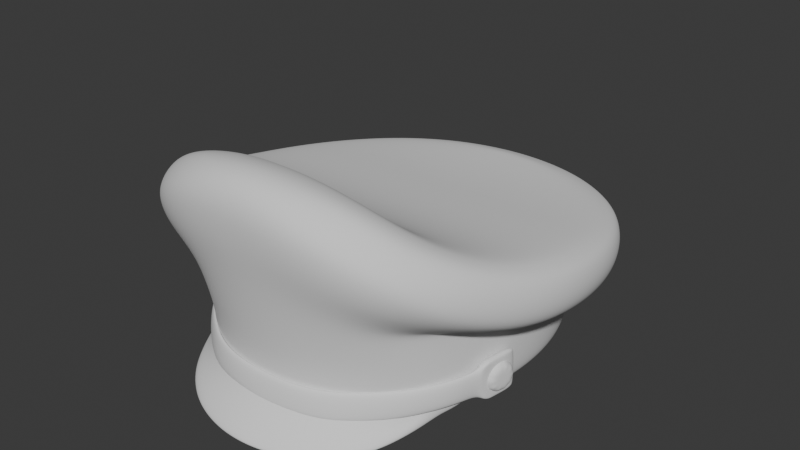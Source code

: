 # Source: Attire_Hat_PoliceCap_HIGHPOLY.blend  (saved by Blender 4.3.34; exported with 4.5.12 LTS)
import bpy
from mathutils import Matrix  # noqa: F401  (used for matrix-valued properties, if any)

bpy.ops.wm.read_factory_settings(use_empty=True)
scene = bpy.context.scene
scene.name = 'Scene'

# ---- world
world_world = bpy.data.worlds.new('World'); scene.world = world_world
world_world.use_nodes = True; world_world.node_tree.nodes.clear()
_N = world_world.node_tree.nodes; _L = world_world.node_tree.links
n0 = _N.new('ShaderNodeOutputWorld'); n0.name = 'World Output'; n0.location = (300, 300)
n1 = _N.new('ShaderNodeBackground'); n1.name = 'Background'; n1.location = (10, 300)
n1.inputs[0].default_value = (0.05088, 0.05088, 0.05088, 1.0)
_L.new(n1.outputs[0], n0.inputs[0])
n0.is_active_output = True
world_world.color = (0.05088, 0.05088, 0.05088)
world_world.use_sun_shadow = False
world_world.sun_shadow_jitter_overblur = 0.0

# ---- meshes
me_attire_hat_policecap_highpoly = bpy.data.meshes.new('Attire_Hat_PoliceCap_HIGHPOLY')
me_attire_hat_policecap_highpoly.from_pydata([(0.06328, -0.07235, 0.014), (0.08672, 6.028e-06, 0.014), (0.08532, -0.0199, 0.014), (0.08096, -0.03909, 0.014), (0.07549, -0.05684, 0.014), (0.04995, -0.08469, 0.014), (0.03443, -0.09349, 0.01419), (0.01755, -0.09876, 0.01456), (0.0, -0.1005, 0.01474), (0.06328, 0.07235, 0.014), (0.08529, 0.0199, 0.014), (0.08096, 0.03908, 0.014), (0.07366, 0.05684, 0.014), (0.04995, 0.08469, 0.014), (0.03443, 0.09349, 0.014), (0.01755, 0.09876, 0.014), (0.0, 0.1005, 0.014), (0.07708, -0.01868, 0.014), (0.0784, 0.0, 0.014), (0.07301, -0.03657, 0.014), (0.0663, -0.05291, 0.014), (0.05692, -0.06692, 0.014), (0.03111, -0.08583, 0.014), (0.04501, -0.07794, 0.014), (0.01589, -0.09058, 0.01412), (0.0, -0.09216, 0.0142), (0.07705, 0.01868, 0.014), (0.07301, 0.03657, 0.014), (0.0663, 0.05291, 0.014), (0.05692, 0.06692, 0.014), (0.04501, 0.07794, 0.014), (0.03111, 0.08583, 0.014), (0.01589, 0.09058, 0.014), (0.0, 0.09216, 0.014), (0.0, 1.49e-08, 0.07123), (0.06916, -0.07785, 0.007521), (0.0589, -0.09867, 0.002911), (0.03971, -0.1147, 0.0004877), (0.01837, -0.1226, -0.0001279), (0.0, -0.1248, -0.0001048), (0.06372, -0.07275, 0.02042), (0.07578, -0.05687, 0.02018), (0.03443, -0.09351, 0.02053), (0.04995, -0.0846, 0.0204), (0.01755, -0.09901, 0.02075), (0.0, -0.1005, 0.02111), (0.03971, -0.1175, 0.005045), (0.0589, -0.1015, 0.007468), (0.01837, -0.1255, 0.004429), (0.0, -0.1277, 0.004452), (0.06916, -0.08071, 0.01208), (0.0, -0.1144, 0.134), (0.0, -0.1161, 0.1032), (0.0, -0.1185, 0.1238), (0.0, 0.1283, 0.05281), (0.0, 0.1247, 0.04464), (0.0, 0.1155, 0.03899), (0.0, -0.08927, 0.1368), (0.0, -0.1084, 0.1384), (0.0, -0.1014, 0.1397), (0.0, 0.1287, 0.06061), (0.0, 0.1127, 0.07337), (0.0, 0.1263, 0.06762), (0.0, -0.09499, 0.1386), (0.0, 0.1202, 0.07081), (0.1082, 0.02636, 0.07034), (0.06339, -0.09793, 0.1207), (0.1027, -0.0477, 0.08512), (0.08032, 0.09292, 0.0629), (0.0437, 0.1197, 0.06109), (0.09349, 0.07324, 0.06482), (0.06339, 0.1086, 0.06168), (0.07978, -0.08798, 0.1094), (0.1028, 0.05037, 0.05966), (0.1, 0.04868, 0.05134), (0.09254, 0.04481, 0.04548), (0.1082, 0.02602, 0.06248), (0.09742, 0.02286, 0.04815), (0.1053, 0.02498, 0.05412), (0.1101, 0.0008695, 0.06533), (0.09904, 0.0001871, 0.05167), (0.1071, 0.00044, 0.05725), (0.07978, -0.09343, 0.1035), (0.07768, -0.09688, 0.09624), (0.07192, -0.0957, 0.08443), (0.06339, -0.1039, 0.115), (0.05728, -0.1068, 0.09363), (0.06175, -0.1078, 0.1077), (0.1083, -0.02418, 0.06907), (0.1054, -0.02426, 0.06082), (0.09746, -0.02269, 0.0556), (0.1027, -0.04972, 0.07632), (0.09255, -0.0487, 0.06312), (0.1, -0.05086, 0.06854), (0.02248, -0.1137, 0.1318), (0.02178, -0.1179, 0.122), (0.0205, -0.1156, 0.1027), (0.04405, -0.1102, 0.125), (0.04293, -0.1147, 0.1169), (0.0399, -0.113, 0.09935), (0.09341, -0.07536, 0.08943), (0.09088, -0.07777, 0.08201), (0.08412, -0.07552, 0.07346), (0.06339, 0.1082, 0.05388), (0.06175, 0.1051, 0.04568), (0.05727, 0.09724, 0.03997), (0.08032, 0.09258, 0.0551), (0.07249, 0.08301, 0.04105), (0.07822, 0.08982, 0.04686), (0.02228, 0.1261, 0.05293), (0.02015, 0.1135, 0.0391), (0.02171, 0.1225, 0.04475), (0.0437, 0.1194, 0.05329), (0.03952, 0.1074, 0.03943), (0.04258, 0.116, 0.0451), (0.09349, 0.0729, 0.05703), (0.08429, 0.06517, 0.04288), (0.09103, 0.07064, 0.04869), (0.1028, 0.0507, 0.06746), (0.08455, 0.04426, 0.08092), (0.1006, 0.04993, 0.07436), (0.08921, 0.02339, 0.08462), (0.1059, 0.0261, 0.07739), (0.09077, 0.002009, 0.08837), (0.1101, 0.001283, 0.0737), (0.1077, 0.001642, 0.08112), (0.06583, -0.06602, 0.1133), (0.07811, -0.08121, 0.114), (0.05289, -0.07406, 0.1217), (0.06209, -0.0906, 0.1247), (0.1083, -0.02361, 0.07738), (0.08925, -0.01882, 0.09281), (0.106, -0.02246, 0.08522), (0.08443, -0.03727, 0.09856), (0.1002, -0.04516, 0.09236), (0.02248, -0.1076, 0.1362), (0.01893, -0.08386, 0.1338), (0.02203, -0.1006, 0.1377), (0.04405, -0.104, 0.1302), (0.037, -0.07902, 0.1288), (0.04315, -0.09667, 0.1333), (0.09341, -0.07131, 0.0963), (0.0763, -0.05301, 0.1054), (0.09139, -0.06592, 0.1028), (0.05222, 0.09243, 0.07563), (0.06208, 0.1066, 0.06867), (0.06598, 0.07961, 0.07659), (0.07865, 0.09129, 0.06985), (0.01846, 0.1072, 0.07473), (0.02228, 0.1264, 0.06073), (0.02182, 0.1242, 0.06774), (0.03613, 0.1016, 0.07503), (0.04281, 0.1176, 0.06809), (0.0768, 0.0633, 0.07831), (0.09153, 0.072, 0.07172), (0.09532, 0.04751, 0.07741), (0.1004, 0.02491, 0.0806), (0.102, 0.001823, 0.08446), (0.07302, -0.07326, 0.1147), (0.05824, -0.08202, 0.1243), (0.1006, -0.02077, 0.08911), (0.09569, -0.04186, 0.09577), (0.02073, -0.09212, 0.1368), (0.04056, -0.0881, 0.1319), (0.08683, -0.06066, 0.1049), (0.05893, 0.1014, 0.07181), (0.07462, 0.0868, 0.07292), (0.02073, 0.1181, 0.07092), (0.04065, 0.1119, 0.07125), (0.08679, 0.06846, 0.07477), (0.0, -0.1117, 0.08512), (0.0, -0.1049, 0.05058), (0.0, 0.1005, 0.03511), (0.0, 0.1014, 0.03613), (0.01764, -0.1041, 0.05331), (0.01866, -0.1102, 0.08379), (0.05151, -0.09904, 0.07585), (0.04995, -0.09448, 0.06096), (0.0346, -0.1004, 0.05678), (0.0362, -0.1062, 0.08028), (0.07326, -0.06815, 0.06354), (0.07381, -0.06877, 0.06493), (0.06291, -0.08474, 0.06326), (0.06432, -0.0878, 0.07123), (0.0177, 0.0996, 0.03623), (0.01755, 0.09876, 0.0352), (0.03473, 0.0943, 0.03668), (0.03443, 0.09349, 0.03566), (0.04995, 0.08469, 0.03612), (0.05037, 0.08542, 0.03715), (0.07431, 0.05734, 0.03989), (0.07366, 0.05684, 0.03885), (0.08167, 0.03943, 0.04231), (0.08096, 0.03908, 0.04125), (0.08604, 0.02008, 0.04494), (0.08529, 0.0199, 0.04388), (0.06383, 0.07298, 0.03812), (0.06328, 0.07235, 0.03708), (0.08096, -0.04269, 0.05739), (0.08167, -0.04312, 0.05855), (0.08532, -0.01987, 0.05168), (0.08608, -0.02005, 0.05272), (0.0875, 9.612e-05, 0.04864), (0.08672, 8.792e-05, 0.04758), (0.06766, -0.01731, 0.07382), (0.06888, -6.485e-06, 0.07122), (0.06392, -0.03376, 0.07629), (0.05786, -0.04851, 0.07851), (0.04962, -0.06082, 0.08036), (0.02727, -0.07718, 0.08282), (0.03933, -0.07034, 0.08179), (0.01395, -0.08134, 0.08355), (0.0, -0.08273, 0.08383), (0.06763, 0.01731, 0.06862), (0.06392, 0.03376, 0.06614), (0.05786, 0.04851, 0.06393), (0.04962, 0.06082, 0.06208), (0.03933, 0.07034, 0.06065), (0.02728, 0.07718, 0.05962), (0.01396, 0.08133, 0.059), (0.0, 0.08273, 0.05879), (0.0, -0.07406, 0.1217), (0.0, 0.1072, 0.07473), (0.0, 0.1016, 0.07503), (0.0, 0.09243, 0.07563), (0.0, -0.06602, 0.1133), (0.0, -0.05301, 0.1054), (0.0, -0.03727, 0.09856), (0.0, -0.01882, 0.09281), (0.0, 0.07961, 0.07659), (0.0, 0.0633, 0.07831), (0.0, 0.04426, 0.08092), (0.0, 0.002009, 0.08837), (0.0, 0.02339, 0.08462), (0.0, -0.08386, 0.1338), (0.0, -0.07902, 0.1288), (0.05692, 0.06692, 0.06116), (0.04501, 0.07794, 0.05951), (0.01589, 0.09058, 0.05761), (0.0, 0.09216, 0.05737), (0.03111, 0.08583, 0.05832), (0.0663, 0.05291, 0.06327), (0.07301, 0.03657, 0.06572), (0.07705, 0.01868, 0.06841), (0.0784, 0.0, 0.07122), (0.04501, -0.07794, 0.08293), (0.05692, -0.06692, 0.08127), (0.0, -0.09216, 0.08526), (0.01589, -0.09058, 0.08494), (0.03111, -0.08583, 0.08412), (0.0663, -0.05291, 0.07917), (0.07301, -0.03657, 0.07671), (0.07708, -0.01868, 0.07402), (-0.06328, -0.07235, 0.014), (-0.08672, 6.028e-06, 0.014), (-0.08532, -0.0199, 0.014), (-0.08096, -0.03909, 0.014), (-0.07549, -0.05684, 0.014), (-0.04995, -0.08469, 0.014), (-0.03443, -0.09349, 0.01419), (-0.01755, -0.09876, 0.01456), (-0.06328, 0.07235, 0.014), (-0.08529, 0.0199, 0.014), (-0.08096, 0.03908, 0.014), (-0.07366, 0.05684, 0.014), (-0.04995, 0.08469, 0.014), (-0.03443, 0.09349, 0.014), (-0.01755, 0.09876, 0.014), (-0.07708, -0.01868, 0.014), (-0.0784, 0.0, 0.014), (-0.07301, -0.03657, 0.014), (-0.0663, -0.05291, 0.014), (-0.05692, -0.06692, 0.014), (-0.03111, -0.08583, 0.014), (-0.04501, -0.07794, 0.014), (-0.01589, -0.09058, 0.01412), (-0.07705, 0.01868, 0.014), (-0.07301, 0.03657, 0.014), (-0.0663, 0.05291, 0.014), (-0.05692, 0.06692, 0.014), (-0.04501, 0.07794, 0.014), (-0.03111, 0.08583, 0.014), (-0.01589, 0.09058, 0.014), (-0.06916, -0.07785, 0.007521), (-0.0589, -0.09867, 0.002911), (-0.03971, -0.1147, 0.0004877), (-0.01837, -0.1226, -0.0001279), (-0.06372, -0.07275, 0.02042), (-0.07578, -0.05687, 0.02018), (-0.03443, -0.09351, 0.02053), (-0.04995, -0.0846, 0.0204), (-0.01755, -0.09901, 0.02075), (-0.03971, -0.1175, 0.005045), (-0.0589, -0.1015, 0.007468), (-0.01837, -0.1255, 0.004429), (-0.06916, -0.08071, 0.01208), (-0.1082, 0.02636, 0.07034), (-0.06339, -0.09793, 0.1207), (-0.1027, -0.0477, 0.08512), (-0.08032, 0.09292, 0.0629), (-0.0437, 0.1197, 0.06109), (-0.09349, 0.07324, 0.06482), (-0.06339, 0.1086, 0.06168), (-0.07978, -0.08798, 0.1094), (-0.1028, 0.05037, 0.05966), (-0.1, 0.04868, 0.05134), (-0.09254, 0.04481, 0.04548), (-0.1082, 0.02602, 0.06248), (-0.09742, 0.02286, 0.04815), (-0.1053, 0.02498, 0.05412), (-0.1101, 0.0008695, 0.06533), (-0.09904, 0.0001871, 0.05167), (-0.1071, 0.00044, 0.05725), (-0.07978, -0.09343, 0.1035), (-0.07768, -0.09688, 0.09624), (-0.07192, -0.0957, 0.08443), (-0.06339, -0.1039, 0.115), (-0.05728, -0.1068, 0.09363), (-0.06175, -0.1078, 0.1077), (-0.1083, -0.02418, 0.06907), (-0.1054, -0.02426, 0.06082), (-0.09746, -0.02269, 0.0556), (-0.1027, -0.04972, 0.07632), (-0.09255, -0.0487, 0.06312), (-0.1, -0.05086, 0.06854), (-0.02248, -0.1137, 0.1318), (-0.02178, -0.1179, 0.122), (-0.0205, -0.1156, 0.1027), (-0.04405, -0.1102, 0.125), (-0.04293, -0.1147, 0.1169), (-0.0399, -0.113, 0.09935), (-0.09341, -0.07536, 0.08943), (-0.09088, -0.07777, 0.08201), (-0.08412, -0.07552, 0.07346), (-0.06339, 0.1082, 0.05388), (-0.06175, 0.1051, 0.04568), (-0.05727, 0.09724, 0.03997), (-0.08032, 0.09258, 0.0551), (-0.07249, 0.08301, 0.04105), (-0.07822, 0.08982, 0.04686), (-0.02228, 0.1261, 0.05293), (-0.02015, 0.1135, 0.0391), (-0.02171, 0.1225, 0.04475), (-0.0437, 0.1194, 0.05329), (-0.03952, 0.1074, 0.03943), (-0.04258, 0.116, 0.0451), (-0.09349, 0.0729, 0.05703), (-0.08429, 0.06517, 0.04288), (-0.09103, 0.07064, 0.04869), (-0.1028, 0.0507, 0.06746), (-0.08455, 0.04426, 0.08092), (-0.1006, 0.04993, 0.07436), (-0.08921, 0.02339, 0.08462), (-0.1059, 0.0261, 0.07739), (-0.09077, 0.002009, 0.08837), (-0.1101, 0.001283, 0.0737), (-0.1077, 0.001642, 0.08112), (-0.06583, -0.06602, 0.1133), (-0.07811, -0.08121, 0.114), (-0.05289, -0.07406, 0.1217), (-0.06209, -0.0906, 0.1247), (-0.1083, -0.02361, 0.07738), (-0.08925, -0.01882, 0.09281), (-0.106, -0.02246, 0.08522), (-0.08443, -0.03727, 0.09856), (-0.1002, -0.04516, 0.09236), (-0.02248, -0.1076, 0.1362), (-0.01893, -0.08386, 0.1338), (-0.02203, -0.1006, 0.1377), (-0.04405, -0.104, 0.1302), (-0.037, -0.07902, 0.1288), (-0.04315, -0.09667, 0.1333), (-0.09341, -0.07131, 0.0963), (-0.0763, -0.05301, 0.1054), (-0.09139, -0.06592, 0.1028), (-0.05222, 0.09243, 0.07563), (-0.06208, 0.1066, 0.06867), (-0.06598, 0.07961, 0.07659), (-0.07865, 0.09129, 0.06985), (-0.01846, 0.1072, 0.07473), (-0.02228, 0.1264, 0.06073), (-0.02182, 0.1242, 0.06774), (-0.03613, 0.1016, 0.07503), (-0.04281, 0.1176, 0.06809), (-0.0768, 0.0633, 0.07831), (-0.09153, 0.072, 0.07172), (-0.09532, 0.04751, 0.07741), (-0.1004, 0.02491, 0.0806), (-0.102, 0.001823, 0.08446), (-0.07302, -0.07326, 0.1147), (-0.05824, -0.08202, 0.1243), (-0.1006, -0.02077, 0.08911), (-0.09569, -0.04186, 0.09577), (-0.02073, -0.09212, 0.1368), (-0.04056, -0.0881, 0.1319), (-0.08683, -0.06066, 0.1049), (-0.05893, 0.1014, 0.07181), (-0.07462, 0.0868, 0.07292), (-0.02073, 0.1181, 0.07092), (-0.04065, 0.1119, 0.07125), (-0.08679, 0.06846, 0.07477), (-0.01764, -0.1041, 0.05331), (-0.01866, -0.1102, 0.08379), (-0.05151, -0.09904, 0.07585), (-0.04995, -0.09448, 0.06096), (-0.0346, -0.1004, 0.05678), (-0.0362, -0.1062, 0.08028), (-0.07326, -0.06815, 0.06354), (-0.07381, -0.06877, 0.06493), (-0.06291, -0.08474, 0.06326), (-0.06432, -0.0878, 0.07123), (-0.0177, 0.0996, 0.03623), (-0.01755, 0.09876, 0.0352), (-0.03473, 0.0943, 0.03668), (-0.03443, 0.09349, 0.03566), (-0.04995, 0.08469, 0.03612), (-0.05037, 0.08542, 0.03715), (-0.07431, 0.05734, 0.03989), (-0.07366, 0.05684, 0.03885), (-0.08167, 0.03943, 0.04231), (-0.08096, 0.03908, 0.04125), (-0.08604, 0.02008, 0.04494), (-0.08529, 0.0199, 0.04388), (-0.06383, 0.07298, 0.03812), (-0.06328, 0.07235, 0.03708), (-0.08096, -0.04269, 0.05739), (-0.08167, -0.04312, 0.05855), (-0.08532, -0.01987, 0.05168), (-0.08608, -0.02005, 0.05272), (-0.0875, 9.612e-05, 0.04864), (-0.08672, 8.792e-05, 0.04758), (-0.06766, -0.01731, 0.07382), (-0.06888, -6.485e-06, 0.07122), (-0.06392, -0.03376, 0.07629), (-0.05786, -0.04851, 0.07851), (-0.04962, -0.06082, 0.08036), (-0.02727, -0.07718, 0.08282), (-0.03933, -0.07034, 0.08179), (-0.01395, -0.08134, 0.08355), (-0.06763, 0.01731, 0.06862), (-0.06392, 0.03376, 0.06614), (-0.05786, 0.04851, 0.06393), (-0.04962, 0.06082, 0.06208), (-0.03933, 0.07034, 0.06065), (-0.02728, 0.07718, 0.05962), (-0.01396, 0.08133, 0.059), (-0.05692, 0.06692, 0.06116), (-0.04501, 0.07794, 0.05951), (-0.01589, 0.09058, 0.05761), (-0.03111, 0.08583, 0.05832), (-0.0663, 0.05291, 0.06327), (-0.07301, 0.03657, 0.06572), (-0.07705, 0.01868, 0.06841), (-0.0784, 0.0, 0.07122), (-0.04501, -0.07794, 0.08293), (-0.05692, -0.06692, 0.08127), (-0.01589, -0.09058, 0.08494), (-0.03111, -0.08583, 0.08412), (-0.0663, -0.05291, 0.07917), (-0.07301, -0.03657, 0.07671), (-0.07708, -0.01868, 0.07402), (0.08032, -0.01803, 0.03076), (0.07957, -0.02136, 0.03567), (0.09335, -0.02121, 0.03059), (0.09261, -0.02454, 0.0355), (0.08022, -0.01813, 0.02477), (0.09325, -0.02131, 0.0246), (0.0793, -0.02164, 0.02001), (0.09234, -0.02482, 0.01984), (0.07792, -0.0272, 0.01828), (0.09096, -0.03038, 0.01811), (0.07661, -0.0327, 0.02025), (0.08964, -0.03588, 0.02008), (0.07586, -0.03603, 0.02517), (0.08889, -0.03921, 0.025), (0.07596, -0.03592, 0.03115), (0.089, -0.0391, 0.03098), (0.07688, -0.03242, 0.03591), (0.08991, -0.0356, 0.03575), (0.07826, -0.02686, 0.03764), (0.09129, -0.03003, 0.03747), (0.09112, -0.03021, 0.02779), (0.07625, -0.05641, 0.03506), (0.07648, -0.05692, 0.01961), (0.06475, -0.07393, 0.03397), (0.06562, -0.07553, 0.01847), (0.05001, -0.08684, 0.03329), (0.05121, -0.08865, 0.01733), (0.03535, -0.09641, 0.03254), (0.03635, -0.09934, 0.0168), (0.01794, -0.1017, 0.03229), (0.01812, -0.1043, 0.01671), (0.0, -0.1026, 0.03215), (0.0, -0.1061, 0.01622), (0.0829, -0.03783, 0.03886), (0.08293, -0.03593, 0.01682), (0.08285, -0.03779, 0.03574), (0.08276, -0.03693, 0.01987), (0.07981, -0.04495, 0.0197), (0.08005, -0.04531, 0.0354), (0.08156, -0.04015, 0.01904), (0.0818, -0.04084, 0.03646), (0.08375, -0.03366, 0.03994), (0.08364, -0.0324, 0.016), (0.08608, -0.02231, 0.04055), (0.08691, -0.01796, 0.03685), (0.08667, -0.01935, 0.03955), (0.08683, -0.0171, 0.02087), (0.08597, -0.02105, 0.0166), (0.08657, -0.01823, 0.01794), (0.08763, -0.03445, 0.03988), (0.08675, -0.03878, 0.03878), (0.08657, -0.03802, 0.01975), (0.08678, -0.03687, 0.01673), (0.07986, -0.05804, 0.03518), (0.08007, -0.05858, 0.01975), (0.06778, -0.07645, 0.03434), (0.06861, -0.07811, 0.01886), (0.05242, -0.08993, 0.03385), (0.0536, -0.09175, 0.01789), (0.03702, -0.09994, 0.03321), (0.03799, -0.1029, 0.01747), (0.01872, -0.1055, 0.03312), (0.01889, -0.1081, 0.01755), (0.0, -0.1064, 0.03311), (0.0, -0.1099, 0.01719), (0.08666, -0.03885, 0.03566), (0.0838, -0.0466, 0.03535), (0.08356, -0.04624, 0.01965), (0.08552, -0.04219, 0.03637), (0.08528, -0.0415, 0.01892), (0.08752, -0.03319, 0.01595), (0.09079, -0.01875, 0.03678), (0.08996, -0.02311, 0.04049), (0.09056, -0.02014, 0.03949), (0.08985, -0.02184, 0.01656), (0.09045, -0.01903, 0.0179), (0.09071, -0.0179, 0.02081), (-0.08032, -0.01803, 0.03076), (-0.07957, -0.02136, 0.03567), (-0.09335, -0.02121, 0.03059), (-0.09261, -0.02454, 0.0355), (-0.08022, -0.01813, 0.02477), (-0.09325, -0.02131, 0.0246), (-0.0793, -0.02164, 0.02001), (-0.09234, -0.02482, 0.01984), (-0.07792, -0.0272, 0.01828), (-0.09096, -0.03038, 0.01811), (-0.07661, -0.0327, 0.02025), (-0.08964, -0.03588, 0.02008), (-0.07586, -0.03603, 0.02517), (-0.08889, -0.03921, 0.025), (-0.07596, -0.03592, 0.03115), (-0.089, -0.0391, 0.03098), (-0.07688, -0.03242, 0.03591), (-0.08991, -0.0356, 0.03575), (-0.07826, -0.02686, 0.03764), (-0.09129, -0.03003, 0.03747), (-0.09112, -0.03021, 0.02779), (-0.07625, -0.05641, 0.03506), (-0.07648, -0.05692, 0.01961), (-0.06475, -0.07393, 0.03397), (-0.06562, -0.07553, 0.01847), (-0.05001, -0.08684, 0.03329), (-0.05121, -0.08865, 0.01733), (-0.03535, -0.09641, 0.03254), (-0.03635, -0.09934, 0.0168), (-0.01794, -0.1017, 0.03229), (-0.01812, -0.1043, 0.01671), (-0.0829, -0.03783, 0.03886), (-0.08293, -0.03593, 0.01682), (-0.08285, -0.03779, 0.03574), (-0.08276, -0.03693, 0.01987), (-0.07981, -0.04495, 0.0197), (-0.08005, -0.04531, 0.0354), (-0.08156, -0.04015, 0.01904), (-0.0818, -0.04084, 0.03646), (-0.08375, -0.03366, 0.03994), (-0.08364, -0.0324, 0.016), (-0.08608, -0.02231, 0.04055), (-0.08691, -0.01796, 0.03685), (-0.08667, -0.01935, 0.03955), (-0.08683, -0.0171, 0.02087), (-0.08597, -0.02105, 0.0166), (-0.08657, -0.01823, 0.01794), (-0.08763, -0.03445, 0.03988), (-0.08675, -0.03878, 0.03878), (-0.08657, -0.03802, 0.01975), (-0.08678, -0.03687, 0.01673), (-0.07986, -0.05804, 0.03518), (-0.08007, -0.05858, 0.01975), (-0.06778, -0.07645, 0.03434), (-0.06861, -0.07811, 0.01886), (-0.05242, -0.08993, 0.03385), (-0.0536, -0.09175, 0.01789), (-0.03702, -0.09994, 0.03321), (-0.03799, -0.1029, 0.01747), (-0.01872, -0.1055, 0.03312), (-0.01889, -0.1081, 0.01755), (-0.08666, -0.03885, 0.03566), (-0.0838, -0.0466, 0.03535), (-0.08356, -0.04624, 0.01965), (-0.08552, -0.04219, 0.03637), (-0.08528, -0.0415, 0.01892), (-0.08752, -0.03319, 0.01595), (-0.09079, -0.01875, 0.03678), (-0.08996, -0.02311, 0.04049), (-0.09056, -0.02014, 0.03949), (-0.08985, -0.02184, 0.01656), (-0.09045, -0.01903, 0.0179), (-0.09071, -0.0179, 0.02081)], [], [(2, 17, 18, 1), (3, 19, 17, 2), (4, 20, 19, 3), (0, 21, 20, 4), (6, 22, 23, 5), (7, 24, 22, 6), (8, 25, 24, 7), (5, 23, 21, 0), (1, 18, 26, 10), (10, 26, 27, 11), (11, 27, 28, 12), (12, 28, 29, 9), (13, 30, 31, 14), (14, 31, 32, 15), (15, 32, 33, 16), (9, 29, 30, 13), (4, 3, 41), (215, 214, 34), (206, 207, 34), (216, 215, 34), (33, 32, 238, 239), (218, 217, 34), (18, 17, 252, 244), (207, 208, 34), (32, 31, 240, 238), (31, 30, 237, 240), (37, 36, 47, 46), (36, 35, 50, 47), (44, 45, 49, 48), (43, 42, 46, 47), (40, 43, 47, 50), (42, 44, 48, 46), (40, 50, 41), (38, 37, 46, 48), (39, 38, 48, 49), (35, 4, 41, 50), (7, 38, 39, 8), (6, 37, 38, 7), (5, 36, 37, 6), (0, 35, 36, 5), (4, 35, 0), (29, 28, 241, 236), (112, 69, 71, 103), (115, 70, 118, 73), (97, 138, 135, 94), (100, 141, 72, 82), (91, 67, 141, 100), (88, 130, 67, 91), (79, 124, 130, 88), (76, 65, 124, 79), (73, 118, 65, 76), (106, 68, 70, 115), (103, 71, 68, 106), (109, 149, 69, 112), (54, 60, 149, 109), (94, 135, 58, 51), (85, 66, 138, 97), (82, 72, 66, 85), (115, 73, 74, 117), (117, 74, 75, 116), (106, 115, 117, 108), (108, 117, 116, 107), (112, 103, 104, 114), (114, 104, 105, 113), (109, 112, 114, 111), (111, 114, 113, 110), (54, 109, 111, 55), (55, 111, 110, 56), (103, 106, 108, 104), (104, 108, 107, 105), (91, 100, 101, 93), (93, 101, 102, 92), (100, 82, 83, 101), (101, 83, 84, 102), (85, 97, 98, 87), (87, 98, 99, 86), (97, 94, 95, 98), (98, 95, 96, 99), (79, 88, 89, 81), (81, 89, 90, 80), (94, 51, 53, 95), (95, 53, 52, 96), (88, 91, 93, 89), (89, 93, 92, 90), (82, 85, 87, 83), (83, 87, 86, 84), (76, 79, 81, 78), (78, 81, 80, 77), (73, 76, 78, 74), (74, 78, 77, 75), (2, 200, 198, 3), (10, 195, 203, 1), (11, 193, 195, 10), (12, 191, 193, 11), (9, 197, 191, 12), (13, 188, 197, 9), (14, 187, 188, 13), (16, 172, 185, 15), (44, 174, 171, 45), (40, 182, 177, 43), (15, 185, 187, 14), (181, 102, 84, 183), (43, 177, 178, 42), (1, 203, 200, 2), (155, 156, 122, 120), (120, 122, 65, 118), (156, 157, 125, 122), (122, 125, 124, 65), (158, 159, 129, 127), (127, 129, 66, 72), (160, 161, 134, 132), (132, 134, 67, 130), (162, 63, 59, 137), (137, 59, 58, 135), (157, 160, 132, 125), (125, 132, 130, 124), (163, 162, 137, 140), (140, 137, 135, 138), (159, 163, 140, 129), (129, 140, 138, 66), (164, 158, 127, 143), (143, 127, 72, 141), (161, 164, 143, 134), (134, 143, 141, 67), (165, 166, 147, 145), (145, 147, 68, 71), (64, 167, 150, 62), (62, 150, 149, 60), (167, 168, 152, 150), (150, 152, 69, 149), (168, 165, 145, 152), (152, 145, 71, 69), (166, 169, 154, 147), (147, 154, 70, 68), (169, 155, 120, 154), (154, 120, 118, 70), (119, 121, 156, 155), (121, 123, 157, 156), (126, 128, 159, 158), (131, 133, 161, 160), (136, 57, 63, 162), (123, 131, 160, 157), (139, 136, 162, 163), (128, 139, 163, 159), (142, 126, 158, 164), (133, 142, 164, 161), (144, 146, 166, 165), (61, 148, 167, 64), (148, 151, 168, 167), (151, 144, 165, 168), (146, 153, 169, 166), (153, 119, 155, 169), (184, 110, 113, 186), (186, 113, 105, 189), (189, 105, 107, 196), (196, 107, 116, 190), (190, 116, 75, 192), (192, 75, 77, 194), (194, 77, 80, 202), (202, 80, 90, 201), (201, 90, 92, 199), (41, 180, 182, 40), (199, 92, 102, 181), (183, 84, 86, 176), (176, 86, 99, 179), (179, 99, 96, 175), (221, 128, 126, 225), (223, 151, 148, 222), (224, 144, 151, 223), (229, 146, 144, 224), (225, 126, 142, 226), (226, 142, 133, 227), (227, 133, 131, 228), (228, 131, 123, 232), (230, 153, 146, 229), (231, 119, 153, 230), (233, 121, 119, 231), (232, 123, 121, 233), (57, 136, 234), (222, 148, 61), (28, 27, 242, 241), (27, 26, 243, 242), (26, 18, 244, 243), (21, 23, 245, 246), (24, 25, 247, 248), (22, 24, 248, 249), (23, 22, 249, 245), (219, 218, 34), (210, 209, 34), (220, 219, 34), (20, 21, 246, 250), (217, 216, 34), (209, 211, 34), (19, 20, 250, 251), (30, 29, 236, 237), (17, 19, 251, 252), (173, 56, 110, 184), (175, 96, 52, 170), (42, 178, 174, 44), (41, 3, 198, 180), (177, 182, 183, 176), (171, 174, 175, 170), (174, 178, 179, 175), (178, 177, 176, 179), (182, 180, 181, 183), (199, 181, 180, 198), (197, 188, 189, 196), (185, 172, 173, 184), (187, 185, 184, 186), (188, 187, 186, 189), (191, 197, 196, 190), (193, 191, 190, 192), (195, 193, 192, 194), (203, 195, 194, 202), (198, 200, 201, 199), (200, 203, 202, 201), (128, 221, 235, 139), (214, 213, 34), (204, 206, 34), (213, 205, 34), (205, 204, 34), (208, 210, 34), (211, 212, 34), (139, 235, 234, 136), (216, 217, 237, 236), (219, 220, 239, 238), (218, 219, 238, 240), (217, 218, 240, 237), (215, 216, 236, 241), (214, 215, 241, 242), (213, 214, 242, 243), (205, 213, 243, 244), (210, 208, 246, 245), (212, 211, 248, 247), (211, 209, 249, 248), (209, 210, 245, 249), (208, 207, 250, 246), (207, 206, 251, 250), (206, 204, 252, 251), (204, 205, 244, 252), (255, 254, 269, 268), (256, 255, 268, 270), (257, 256, 270, 271), (253, 257, 271, 272), (259, 258, 274, 273), (260, 259, 273, 275), (8, 260, 275, 25), (258, 253, 272, 274), (254, 262, 276, 269), (262, 263, 277, 276), (263, 264, 278, 277), (264, 261, 279, 278), (265, 266, 281, 280), (266, 267, 282, 281), (267, 16, 33, 282), (261, 265, 280, 279), (257, 288, 256), (441, 34, 440), (433, 34, 434), (442, 34, 441), (33, 239, 448, 282), (444, 34, 443), (269, 453, 460, 268), (434, 34, 435), (282, 448, 449, 281), (281, 449, 447, 280), (285, 292, 293, 284), (284, 293, 295, 283), (291, 294, 49, 45), (290, 293, 292, 289), (287, 295, 293, 290), (289, 292, 294, 291), (287, 288, 295), (286, 294, 292, 285), (39, 49, 294, 286), (283, 295, 288, 257), (260, 8, 39, 286), (259, 260, 286, 285), (258, 259, 285, 284), (253, 258, 284, 283), (257, 253, 283), (279, 446, 450, 278), (343, 334, 302, 300), (346, 304, 349, 301), (328, 325, 366, 369), (331, 313, 303, 372), (322, 331, 372, 298), (319, 322, 298, 361), (310, 319, 361, 355), (307, 310, 355, 296), (304, 307, 296, 349), (337, 346, 301, 299), (334, 337, 299, 302), (340, 343, 300, 380), (54, 340, 380, 60), (325, 51, 58, 366), (316, 328, 369, 297), (313, 316, 297, 303), (346, 348, 305, 304), (348, 347, 306, 305), (337, 339, 348, 346), (339, 338, 347, 348), (343, 345, 335, 334), (345, 344, 336, 335), (340, 342, 345, 343), (342, 341, 344, 345), (54, 55, 342, 340), (55, 56, 341, 342), (334, 335, 339, 337), (335, 336, 338, 339), (322, 324, 332, 331), (324, 323, 333, 332), (331, 332, 314, 313), (332, 333, 315, 314), (316, 318, 329, 328), (318, 317, 330, 329), (328, 329, 326, 325), (329, 330, 327, 326), (310, 312, 320, 319), (312, 311, 321, 320), (325, 326, 53, 51), (326, 327, 52, 53), (319, 320, 324, 322), (320, 321, 323, 324), (313, 314, 318, 316), (314, 315, 317, 318), (307, 309, 312, 310), (309, 308, 311, 312), (304, 305, 309, 307), (305, 306, 308, 309), (255, 256, 425, 427), (262, 254, 430, 422), (263, 262, 422, 420), (264, 263, 420, 418), (261, 264, 418, 424), (265, 261, 424, 415), (266, 265, 415, 414), (16, 267, 412, 172), (291, 45, 171, 401), (287, 290, 404, 409), (267, 266, 414, 412), (408, 410, 315, 333), (290, 289, 405, 404), (254, 255, 427, 430), (386, 351, 353, 387), (351, 349, 296, 353), (387, 353, 356, 388), (353, 296, 355, 356), (389, 358, 360, 390), (358, 303, 297, 360), (391, 363, 365, 392), (363, 361, 298, 365), (393, 368, 59, 63), (368, 366, 58, 59), (388, 356, 363, 391), (356, 355, 361, 363), (394, 371, 368, 393), (371, 369, 366, 368), (390, 360, 371, 394), (360, 297, 369, 371), (395, 374, 358, 389), (374, 372, 303, 358), (392, 365, 374, 395), (365, 298, 372, 374), (396, 376, 378, 397), (376, 302, 299, 378), (64, 62, 381, 398), (62, 60, 380, 381), (398, 381, 383, 399), (381, 380, 300, 383), (399, 383, 376, 396), (383, 300, 302, 376), (397, 378, 385, 400), (378, 299, 301, 385), (400, 385, 351, 386), (385, 301, 349, 351), (350, 386, 387, 352), (352, 387, 388, 354), (357, 389, 390, 359), (362, 391, 392, 364), (367, 393, 63, 57), (354, 388, 391, 362), (370, 394, 393, 367), (359, 390, 394, 370), (373, 395, 389, 357), (364, 392, 395, 373), (375, 396, 397, 377), (61, 64, 398, 379), (379, 398, 399, 382), (382, 399, 396, 375), (377, 397, 400, 384), (384, 400, 386, 350), (411, 413, 344, 341), (413, 416, 336, 344), (416, 423, 338, 336), (423, 417, 347, 338), (417, 419, 306, 347), (419, 421, 308, 306), (421, 429, 311, 308), (429, 428, 321, 311), (428, 426, 323, 321), (288, 287, 409, 407), (426, 408, 333, 323), (410, 403, 317, 315), (403, 406, 330, 317), (406, 402, 327, 330), (221, 225, 357, 359), (223, 222, 379, 382), (224, 223, 382, 375), (229, 224, 375, 377), (225, 226, 373, 357), (226, 227, 364, 373), (227, 228, 362, 364), (228, 232, 354, 362), (230, 229, 377, 384), (231, 230, 384, 350), (233, 231, 350, 352), (232, 233, 352, 354), (57, 234, 367), (222, 61, 379), (278, 450, 451, 277), (277, 451, 452, 276), (276, 452, 453, 269), (272, 455, 454, 274), (275, 456, 247, 25), (273, 457, 456, 275), (274, 454, 457, 273), (445, 34, 444), (437, 34, 436), (220, 34, 445), (271, 458, 455, 272), (443, 34, 442), (436, 34, 438), (270, 459, 458, 271), (280, 447, 446, 279), (268, 460, 459, 270), (173, 411, 341, 56), (402, 170, 52, 327), (289, 291, 401, 405), (288, 407, 425, 256), (404, 403, 410, 409), (171, 170, 402, 401), (401, 402, 406, 405), (405, 406, 403, 404), (409, 410, 408, 407), (426, 425, 407, 408), (424, 423, 416, 415), (412, 411, 173, 172), (414, 413, 411, 412), (415, 416, 413, 414), (418, 417, 423, 424), (420, 419, 417, 418), (422, 421, 419, 420), (430, 429, 421, 422), (425, 426, 428, 427), (427, 428, 429, 430), (359, 370, 235, 221), (440, 34, 439), (431, 34, 433), (439, 34, 432), (432, 34, 431), (435, 34, 437), (438, 34, 212), (370, 367, 234, 235), (442, 446, 447, 443), (445, 448, 239, 220), (444, 449, 448, 445), (443, 447, 449, 444), (441, 450, 446, 442), (440, 451, 450, 441), (439, 452, 451, 440), (432, 453, 452, 439), (437, 454, 455, 435), (212, 247, 456, 438), (438, 456, 457, 436), (436, 457, 454, 437), (435, 455, 458, 434), (434, 458, 459, 433), (433, 459, 460, 431), (431, 460, 453, 432), (475, 476, 478, 477), (473, 474, 476, 475), (471, 472, 474, 473), (469, 470, 472, 471), (467, 468, 470, 469), (465, 466, 468, 467), (479, 480, 464, 462), (461, 463, 466, 465), (462, 464, 463, 461), (477, 478, 480, 479), (463, 464, 481), (464, 480, 481), (480, 478, 481), (478, 476, 481), (476, 474, 481), (474, 472, 481), (472, 470, 481), (470, 468, 481), (468, 466, 481), (466, 463, 481), (498, 483, 482, 499), (483, 485, 484, 482), (485, 487, 486, 484), (487, 489, 488, 486), (489, 491, 490, 488), (491, 493, 492, 490), (502, 504, 506, 505, 496), (496, 505, 507, 497), (496, 501, 494), (494, 502, 496), (497, 503, 495), (495, 500, 497), (500, 498, 499, 501), (497, 500, 501, 496), (528, 527, 514, 515), (515, 514, 516, 517), (517, 516, 518, 519), (519, 518, 520, 521), (521, 520, 522, 523), (523, 522, 524, 525), (510, 526, 532, 534, 533), (526, 512, 537, 532), (526, 511, 529), (511, 526, 510), (512, 513, 531), (513, 512, 530), (530, 529, 527, 528), (512, 526, 529, 530), (505, 506, 534, 532), (484, 486, 518, 516), (501, 499, 527, 529), (493, 491, 523, 525), (506, 504, 533, 534), (498, 500, 530, 528), (490, 492, 524, 522), (503, 508, 535, 531), (489, 487, 519, 521), (500, 495, 513, 530), (508, 509, 536, 535), (486, 488, 520, 518), (494, 501, 529, 511), (485, 483, 515, 517), (509, 507, 537, 536), (495, 503, 531, 513), (482, 484, 516, 514), (499, 482, 514, 527), (491, 489, 521, 523), (483, 498, 528, 515), (488, 490, 522, 520), (504, 502, 510, 533), (487, 485, 517, 519), (507, 505, 532, 537), (502, 494, 511, 510), (512, 531, 535, 536, 537), (497, 507, 509, 508, 503), (552, 554, 555, 553), (550, 552, 553, 551), (548, 550, 551, 549), (546, 548, 549, 547), (544, 546, 547, 545), (542, 544, 545, 543), (556, 539, 541, 557), (538, 542, 543, 540), (539, 538, 540, 541), (554, 556, 557, 555), (540, 558, 541), (541, 558, 557), (557, 558, 555), (555, 558, 553), (553, 558, 551), (551, 558, 549), (549, 558, 547), (547, 558, 545), (545, 558, 543), (543, 558, 540), (573, 574, 559, 560), (560, 559, 561, 562), (562, 561, 563, 564), (564, 563, 565, 566), (566, 565, 567, 568), (568, 567, 492, 493), (577, 571, 580, 581, 579), (571, 572, 582, 580), (571, 569, 576), (569, 571, 577), (572, 570, 578), (570, 572, 575), (575, 576, 574, 573), (572, 571, 576, 575), (601, 590, 589, 600), (590, 592, 591, 589), (592, 594, 593, 591), (594, 596, 595, 593), (596, 598, 597, 595), (598, 525, 524, 597), (585, 606, 607, 605, 599), (599, 605, 610, 587), (599, 602, 586), (586, 585, 599), (587, 604, 588), (588, 603, 587), (603, 601, 600, 602), (587, 603, 602, 599), (580, 605, 607, 581), (561, 591, 593, 563), (576, 602, 600, 574), (493, 525, 598, 568), (581, 607, 606, 579), (573, 601, 603, 575), (567, 597, 524, 492), (578, 604, 608, 583), (566, 596, 594, 564), (575, 603, 588, 570), (583, 608, 609, 584), (563, 593, 595, 565), (569, 586, 602, 576), (562, 592, 590, 560), (584, 609, 610, 582), (570, 588, 604, 578), (559, 589, 591, 561), (574, 600, 589, 559), (568, 598, 596, 566), (560, 590, 601, 573), (565, 595, 597, 567), (579, 606, 585, 577), (564, 594, 592, 562), (582, 610, 605, 580), (577, 585, 586, 569), (587, 610, 609, 608, 604), (572, 578, 583, 584, 582)])
me_attire_hat_policecap_highpoly.polygons.foreach_set('use_smooth', [True] * 630)
_uv = me_attire_hat_policecap_highpoly.uv_layers.new(name='UVMap')
_uv.uv.foreach_set('vector', [0.0, 0.0, 0.0, 0.0, 0.0, 0.0, 0.0, 0.0, 0.0, 0.0, 0.0, 0.0, 0.0, 0.0, 0.0, 0.0, 0.0, 0.0, 0.0, 0.0, 0.0, 0.0, 0.0, 0.0, 0.0, 0.0, 0.0, 0.0, 0.0, 0.0, 0.0, 0.0, 0.0, 0.0, 0.0, 0.0, 0.0, 0.0, 0.0, 0.0, 0.0, 0.0, 0.0, 0.0, 0.0, 0.0, 0.0, 0.0, 0.0, 0.0, 0.0, 0.0, 0.0, 0.0, 0.0, 0.0, 0.0, 0.0, 0.0, 0.0, 0.0, 0.0, 0.0, 0.0, 0.0, 0.0, 0.0, 0.0, 0.0, 0.0, 0.0, 0.0, 0.0, 0.0, 0.0, 0.0, 0.0, 0.0, 0.0, 0.0, 0.0, 0.0, 0.0, 0.0, 0.0, 0.0, 0.0, 0.0, 0.0, 0.0, 0.0, 0.0, 0.0, 0.0, 0.0, 0.0, 0.0, 0.0, 0.0, 0.0, 0.0, 0.0, 0.0, 0.0, 0.0, 0.0, 0.0, 0.0, 0.0, 0.0, 0.0, 0.0, 0.0, 0.0, 0.0, 0.0, 0.0, 0.0, 0.0, 0.0, 0.0, 0.0, 0.0, 0.0, 0.0, 0.0, 0.0, 0.0, 0.0, 0.0, 0.0, 0.0, 0.0, 0.0, 0.0, 0.0, 0.0, 0.0, 0.0, 0.0, 0.0, 0.0, 0.0, 0.0, 0.0, 0.0, 0.0, 0.0, 0.0, 0.0, 0.0, 0.0, 0.0, 0.0, 0.0, 0.0, 0.0, 0.0, 0.0, 0.0, 0.0, 0.0, 0.0, 0.0, 0.0, 0.0, 0.0, 0.0, 0.0, 0.0, 0.0, 0.0, 0.0, 0.0, 0.0, 0.0, 0.0, 0.0, 0.0, 0.0, 0.0, 0.0, 0.0, 0.0, 0.0, 0.0, 0.0, 0.0, 0.0, 0.0, 0.0, 0.0, 0.0, 0.0, 0.0, 0.0, 0.0, 0.0, 0.0, 0.0, 0.0, 0.0, 0.0, 0.0, 0.0, 0.0, 0.0, 0.0, 0.0, 0.0, 0.0, 0.0, 0.0, 0.0, 0.0, 0.0, 0.0, 0.0, 0.0, 0.0, 0.0, 0.0, 0.0, 0.0, 0.0, 0.0, 0.0, 0.0, 0.0, 0.0, 0.0, 0.0, 0.0, 0.0, 0.0, 0.0, 0.0, 0.0, 0.0, 0.0, 0.0, 0.0, 0.0, 0.0, 0.0, 0.0, 0.0, 0.0, 0.0, 0.0, 0.0, 0.0, 0.0, 0.0, 0.0, 0.0, 0.0, 0.0, 0.0, 0.0, 0.0, 0.0, 0.0, 0.0, 0.0, 0.0, 0.0, 0.0, 0.0, 0.0, 0.0, 0.0, 0.0, 0.0, 0.0, 0.0, 0.0, 0.0, 0.0, 0.0, 0.0, 0.0, 0.0, 0.0, 0.0, 0.0, 0.0, 0.0, 0.0, 0.0, 0.0, 0.0, 0.0, 0.0, 0.0, 0.0, 0.0, 0.0, 0.0, 0.0, 0.0, 0.0, 0.0, 0.0, 0.0, 0.0, 0.0, 0.0, 0.0, 0.0, 0.0, 0.0, 0.0, 0.0, 0.0, 0.0, 0.0, 0.0, 0.0, 0.0, 0.0, 0.0, 0.0, 0.0, 0.0, 0.0, 0.0, 0.0, 0.0, 0.0, 0.0, 0.0, 0.0, 0.0, 0.0, 0.0, 0.0, 0.0, 0.0, 0.0, 0.0, 0.0, 0.0, 0.0, 0.0, 0.0, 0.0, 0.0, 0.0, 0.0, 0.0, 0.0, 0.0, 0.0, 0.0, 0.0, 0.0, 0.0, 0.0, 0.0, 0.0, 0.0, 0.0, 0.0, 0.0, 0.0, 0.0, 0.0, 0.0, 0.0, 0.0, 0.0, 0.0, 0.0, 0.0, 0.0, 0.0, 0.0, 0.0, 0.0, 0.0, 0.0, 0.0, 0.0, 0.0, 0.0, 0.0, 0.0, 0.0, 0.0, 0.0, 0.0, 0.0, 0.0, 0.0, 0.0, 0.0, 0.0, 0.0, 0.0, 0.0, 0.0, 0.0, 0.0, 0.0, 0.0, 0.0, 0.0, 0.0, 0.0, 0.0, 0.0, 0.0, 0.0, 0.0, 0.0, 0.0, 0.0, 0.0, 0.0, 0.0, 0.0, 0.0, 0.0, 0.0, 0.0, 0.0, 0.0, 0.0, 0.0, 0.0, 0.0, 0.0, 0.0, 0.0, 0.0, 0.0, 0.0, 0.0, 0.0, 0.0, 0.0, 0.0, 0.0, 0.0, 0.0, 0.0, 0.0, 0.0, 0.0, 0.0, 0.0, 0.0, 0.0, 0.0, 0.0, 0.0, 0.0, 0.0, 0.0, 0.0, 0.0, 0.0, 0.0, 0.0, 0.0, 0.0, 0.0, 0.0, 0.0, 0.0, 0.0, 0.0, 0.0, 0.0, 0.0, 0.0, 0.0, 0.0, 0.0, 0.0, 0.0, 0.0, 0.0, 0.0, 0.0, 0.0, 0.0, 0.0, 0.0, 0.0, 0.0, 0.0, 0.0, 0.0, 0.0, 0.0, 0.0, 0.0, 0.0, 0.0, 0.0, 0.0, 0.0, 0.0, 0.0, 0.0, 0.0, 0.0, 0.0, 0.0, 0.0, 0.0, 0.0, 0.0, 0.0, 0.0, 0.0, 0.0, 0.0, 0.0, 0.0, 0.0, 0.0, 0.0, 0.0, 0.0, 0.0, 0.0, 0.0, 0.0, 0.0, 0.0, 0.0, 0.0, 0.0, 0.0, 0.0, 0.0, 0.0, 0.0, 0.0, 0.0, 0.0, 0.0, 0.0, 0.0, 0.0, 0.0, 0.0, 0.0, 0.0, 0.0, 0.0, 0.0, 0.0, 0.0, 0.0, 0.0, 0.0, 0.0, 0.0, 0.0, 0.0, 0.0, 0.0, 0.0, 0.0, 0.0, 0.0, 0.0, 0.0, 0.0, 0.0, 0.0, 0.0, 0.0, 0.0, 0.0, 0.0, 0.0, 0.0, 0.0, 0.0, 0.0, 0.0, 0.0, 0.0, 0.0, 0.0, 0.0, 0.0, 0.0, 0.0, 0.0, 0.0, 0.0, 0.0, 0.0, 0.0, 0.0, 0.0, 0.0, 0.0, 0.0, 0.0, 0.0, 0.0, 0.0, 0.0, 0.0, 0.0, 0.0, 0.0, 0.0, 0.0, 0.0, 0.0, 0.0, 0.0, 0.0, 0.0, 0.0, 0.0, 0.0, 0.0, 0.0, 0.0, 0.0, 0.0, 0.0, 0.0, 0.0, 0.0, 0.0, 0.0, 0.0, 0.0, 0.0, 0.0, 0.0, 0.0, 0.0, 0.0, 0.0, 0.0, 0.0, 0.0, 0.0, 0.0, 0.0, 0.0, 0.0, 0.0, 0.0, 0.0, 0.0, 0.0, 0.0, 0.0, 0.0, 0.0, 0.0, 0.0, 0.0, 0.0, 0.0, 0.0, 0.0, 0.0, 0.0, 0.0, 0.0, 0.0, 0.0, 0.0, 0.0, 0.0, 0.0, 0.0, 0.0, 0.0, 0.0, 0.0, 0.0, 0.0, 0.0, 0.0, 0.0, 0.0, 0.0, 0.0, 0.0, 0.0, 0.0, 0.0, 0.0, 0.0, 0.0, 0.0, 0.0, 0.0, 0.0, 0.0, 0.0, 0.0, 0.0, 0.0, 0.0, 0.0, 0.0, 0.0, 0.0, 0.0, 0.0, 0.0, 0.0, 0.0, 0.0, 0.0, 0.0, 0.0, 0.0, 0.0, 0.0, 0.0, 0.0, 0.0, 0.0, 0.0, 0.0, 0.0, 0.0, 0.0, 0.0, 0.0, 0.0, 0.0, 0.0, 0.0, 0.0, 0.0, 0.0, 0.0, 0.0, 0.0, 0.0, 0.0, 0.0, 0.0, 0.0, 0.0, 0.0, 0.0, 0.0, 0.0, 0.0, 0.0, 0.0, 0.0, 0.0, 0.0, 0.0, 0.0, 0.0, 0.0, 0.0, 0.0, 0.0, 0.0, 0.0, 0.0, 0.0, 0.0, 0.0, 0.0, 0.0, 0.0, 0.0, 0.0, 0.0, 0.0, 0.0, 0.0, 0.0, 0.0, 0.0, 0.0, 0.0, 0.0, 0.0, 0.0, 0.0, 0.0, 0.0, 0.0, 0.0, 0.0, 0.0, 0.0, 0.0, 0.0, 0.0, 0.0, 0.0, 0.0, 0.0, 0.0, 0.0, 0.0, 0.0, 0.0, 0.0, 0.0, 0.0, 0.0, 0.0, 0.0, 0.0, 0.0, 0.0, 0.0, 0.0, 0.0, 0.0, 0.0, 0.0, 0.0, 0.0, 0.0, 0.0, 0.0, 0.0, 0.0, 0.0, 0.0, 0.0, 0.0, 0.0, 0.0, 0.0, 0.0, 0.0, 0.0, 0.0, 0.0, 0.0, 0.0, 0.0, 0.0, 0.0, 0.0, 0.0, 0.0, 0.0, 0.0, 0.0, 0.0, 0.0, 0.0, 0.0, 0.0, 0.0, 0.0, 0.0, 0.0, 0.0, 0.0, 0.0, 0.0, 0.0, 0.0, 0.0, 0.0, 0.0, 0.0, 0.0, 0.0, 0.0, 0.0, 0.0, 0.0, 0.0, 0.0, 0.0, 0.0, 0.0, 0.0, 0.0, 0.0, 0.0, 0.0, 0.0, 0.0, 0.0, 0.0, 0.0, 0.0, 0.0, 0.0, 0.0, 0.0, 0.0, 0.0, 0.0, 0.0, 0.0, 0.0, 0.0, 0.0, 0.0, 0.0, 0.0, 0.0, 0.0, 0.0, 0.0, 0.0, 0.0, 0.0, 0.0, 0.0, 0.0, 0.0, 0.0, 0.0, 0.0, 0.0, 0.0, 0.0, 0.0, 0.0, 0.0, 0.0, 0.0, 0.0, 0.0, 0.0, 0.0, 0.0, 0.0, 0.0, 0.0, 0.0, 0.0, 0.0, 0.0, 0.0, 0.0, 0.0, 0.0, 0.0, 0.0, 0.0, 0.0, 0.0, 0.0, 0.0, 0.0, 0.0, 0.0, 0.0, 0.0, 0.0, 0.0, 0.0, 0.0, 0.0, 0.0, 0.0, 0.0, 0.0, 0.0, 0.0, 0.0, 0.0, 0.0, 0.0, 0.0, 0.0, 0.0, 0.0, 0.0, 0.0, 0.0, 0.0, 0.0, 0.0, 0.0, 0.0, 0.0, 0.0, 0.0, 0.0, 0.0, 0.0, 0.0, 0.0, 0.0, 0.0, 0.0, 0.0, 0.0, 0.0, 0.0, 0.0, 0.0, 0.0, 0.0, 0.0, 0.0, 0.0, 0.0, 0.0, 0.0, 0.0, 0.0, 0.0, 0.0, 0.0, 0.0, 0.0, 0.0, 0.0, 0.0, 0.0, 0.0, 0.0, 0.0, 0.0, 0.0, 0.0, 0.0, 0.0, 0.0, 0.0, 0.0, 0.0, 0.0, 0.0, 0.0, 0.0, 0.0, 0.0, 0.0, 0.0, 0.0, 0.0, 0.0, 0.0, 0.0, 0.0, 0.0, 0.0, 0.0, 0.0, 0.0, 0.0, 0.0, 0.0, 0.0, 0.0, 0.0, 0.0, 0.0, 0.0, 0.0, 0.0, 0.0, 0.0, 0.0, 0.0, 0.0, 0.0, 0.0, 0.0, 0.0, 0.0, 0.0, 0.0, 0.0, 0.0, 0.0, 0.0, 0.0, 0.0, 0.0, 0.0, 0.0, 0.0, 0.0, 0.0, 0.0, 0.0, 0.0, 0.0, 0.0, 0.0, 0.0, 0.0, 0.0, 0.0, 0.0, 0.0, 0.0, 0.0, 0.0, 0.0, 0.0, 0.0, 0.0, 0.0, 0.0, 0.0, 0.0, 0.0, 0.0, 0.0, 0.0, 0.0, 0.0, 0.0, 0.0, 0.0, 0.0, 0.0, 0.0, 0.0, 0.0, 0.0, 0.0, 0.0, 0.0, 0.0, 0.0, 0.0, 0.0, 0.0, 0.0, 0.0, 0.0, 0.0, 0.0, 0.0, 0.0, 0.0, 0.0, 0.0, 0.0, 0.0, 0.0, 0.0, 0.0, 0.0, 0.0, 0.0, 0.0, 0.0, 0.0, 0.0, 0.0, 0.0, 0.0, 0.0, 0.0, 0.0, 0.0, 0.0, 0.0, 0.0, 0.0, 0.0, 0.0, 0.0, 0.0, 0.0, 0.0, 0.0, 0.0, 0.0, 0.0, 0.0, 0.0, 0.0, 0.0, 0.0, 0.0, 0.0, 0.0, 0.0, 0.0, 0.0, 0.0, 0.0, 0.0, 0.0, 0.0, 0.0, 0.0, 0.0, 0.0, 0.0, 0.0, 0.0, 0.0, 0.0, 0.0, 0.0, 0.0, 0.0, 0.0, 0.0, 0.0, 0.0, 0.0, 0.0, 0.0, 0.0, 0.0, 0.0, 0.0, 0.0, 0.0, 0.0, 0.0, 0.0, 0.0, 0.0, 0.0, 0.0, 0.0, 0.0, 0.0, 0.0, 0.0, 0.0, 0.0, 0.0, 0.0, 0.0, 0.0, 0.0, 0.0, 0.0, 0.0, 0.0, 0.0, 0.0, 0.0, 0.0, 0.0, 0.0, 0.0, 0.0, 0.0, 0.0, 0.0, 0.0, 0.0, 0.0, 0.0, 0.0, 0.0, 0.0, 0.0, 0.0, 0.0, 0.0, 0.0, 0.0, 0.0, 0.0, 0.0, 0.0, 0.0, 0.0, 0.0, 0.0, 0.0, 0.0, 0.0, 0.0, 0.0, 0.0, 0.0, 0.0, 0.0, 0.0, 0.0, 0.0, 0.0, 0.0, 0.0, 0.0, 0.0, 0.0, 0.0, 0.0, 0.0, 0.0, 0.0, 0.0, 0.0, 0.0, 0.0, 0.0, 0.0, 0.0, 0.0, 0.0, 0.0, 0.0, 0.0, 0.0, 0.0, 0.0, 0.0, 0.0, 0.0, 0.0, 0.0, 0.0, 0.0, 0.0, 0.0, 0.0, 0.0, 0.0, 0.0, 0.0, 0.0, 0.0, 0.0, 0.0, 0.0, 0.0, 0.0, 0.0, 0.0, 0.0, 0.0, 0.0, 0.0, 0.0, 0.0, 0.0, 0.0, 0.0, 0.0, 0.0, 0.0, 0.0, 0.0, 0.0, 0.0, 0.0, 0.0, 0.0, 0.0, 0.0, 0.0, 0.0, 0.0, 0.0, 0.0, 0.0, 0.0, 0.0, 0.0, 0.0, 0.0, 0.0, 0.0, 0.0, 0.0, 0.0, 0.0, 0.0, 0.0, 0.0, 0.0, 0.0, 0.0, 0.0, 0.0, 0.0, 0.0, 0.0, 0.0, 0.0, 0.0, 0.0, 0.0, 0.0, 0.0, 0.0, 0.0, 0.0, 0.0, 0.0, 0.0, 0.0, 0.0, 0.0, 0.0, 0.0, 0.0, 0.0, 0.0, 0.0, 0.0, 0.0, 0.0, 0.0, 0.0, 0.0, 0.0, 0.0, 0.0, 0.0, 0.0, 0.0, 0.0, 0.0, 0.0, 0.0, 0.0, 0.0, 0.0, 0.0, 0.0, 0.0, 0.0, 0.0, 0.0, 0.0, 0.0, 0.0, 0.0, 0.0, 0.0, 0.0, 0.0, 0.0, 0.0, 0.0, 0.0, 0.0, 0.0, 0.0, 0.0, 0.0, 0.0, 0.0, 0.0, 0.0, 0.0, 0.0, 0.0, 0.0, 0.0, 0.0, 0.0, 0.0, 0.0, 0.0, 0.0, 0.0, 0.0, 0.0, 0.0, 0.0, 0.0, 0.0, 0.0, 0.0, 0.0, 0.0, 0.0, 0.0, 0.0, 0.0, 0.0, 0.0, 0.0, 0.0, 0.0, 0.0, 0.0, 0.0, 0.0, 0.0, 0.0, 0.0, 0.0, 0.0, 0.0, 0.0, 0.0, 0.0, 0.0, 0.0, 0.0, 0.0, 0.0, 0.0, 0.0, 0.0, 0.0, 0.0, 0.0, 0.0, 0.0, 0.0, 0.0, 0.0, 0.0, 0.0, 0.0, 0.0, 0.0, 0.0, 0.0, 0.0, 0.0, 0.0, 0.0, 0.0, 0.0, 0.0, 0.0, 0.0, 0.0, 0.0, 0.0, 0.0, 0.0, 0.0, 0.0, 0.0, 0.0, 0.0, 0.0, 0.0, 0.0, 0.0, 0.0, 0.0, 0.0, 0.0, 0.0, 0.0, 0.0, 0.0, 0.0, 0.0, 0.0, 0.0, 0.0, 0.0, 0.0, 0.0, 0.0, 0.0, 0.0, 0.0, 0.0, 0.0, 0.0, 0.0, 0.0, 0.0, 0.0, 0.0, 0.0, 0.0, 0.0, 0.0, 0.0, 0.0, 0.0, 0.0, 0.0, 0.0, 0.0, 0.0, 0.0, 0.0, 0.0, 0.0, 0.0, 0.0, 0.0, 0.0, 0.0, 0.0, 0.0, 0.0, 0.0, 0.0, 0.0, 0.0, 0.0, 0.0, 0.0, 0.0, 0.0, 0.0, 0.0, 0.0, 0.0, 0.0, 0.0, 0.0, 0.0, 0.0, 0.0, 0.0, 0.0, 0.0, 0.0, 0.0, 0.0, 0.0, 0.0, 0.0, 0.0, 0.0, 0.0, 0.0, 0.0, 0.0, 0.0, 0.0, 0.0, 0.0, 0.0, 0.0, 0.0, 0.0, 0.0, 0.0, 0.0, 0.0, 0.0, 0.0, 0.0, 0.0, 0.0, 0.0, 0.0, 0.0, 0.0, 0.0, 0.0, 0.0, 0.0, 0.0, 0.0, 0.0, 0.0, 0.0, 0.0, 0.0, 0.0, 0.0, 0.0, 0.0, 0.0, 0.0, 0.0, 0.0, 0.0, 0.0, 0.0, 0.0, 0.0, 0.0, 0.0, 0.0, 0.0, 0.0, 0.0, 0.0, 0.0, 0.0, 0.0, 0.0, 0.0, 0.0, 0.0, 0.0, 0.0, 0.0, 0.0, 0.0, 0.0, 0.0, 0.0, 0.0, 0.0, 0.0, 0.0, 0.0, 0.0, 0.0, 0.0, 0.0, 0.0, 0.0, 0.0, 0.0, 0.0, 0.0, 0.0, 0.0, 0.0, 0.0, 0.0, 0.0, 0.0, 0.0, 0.0, 0.0, 0.0, 0.0, 0.0, 0.0, 0.0, 0.0, 0.0, 0.0, 0.0, 0.0, 0.0, 0.0, 0.0, 0.0, 0.0, 0.0, 0.0, 0.0, 0.0, 0.0, 0.0, 0.0, 0.0, 0.0, 0.0, 0.0, 0.0, 0.0, 0.0, 0.0, 0.0, 0.0, 0.0, 0.0, 0.0, 0.0, 0.0, 0.0, 0.0, 0.0, 0.0, 0.0, 0.0, 0.0, 0.0, 0.0, 0.0, 0.0, 0.0, 0.0, 0.0, 0.0, 0.0, 0.0, 0.0, 0.0, 0.0, 0.0, 0.0, 0.0, 0.0, 0.0, 0.0, 0.0, 0.0, 0.0, 0.0, 0.0, 0.0, 0.0, 0.0, 0.0, 0.0, 0.0, 0.0, 0.0, 0.0, 0.0, 0.0, 0.0, 0.0, 0.0, 0.0, 0.0, 0.0, 0.0, 0.0, 0.0, 0.0, 0.0, 0.0, 0.0, 0.0, 0.0, 0.0, 0.0, 0.0, 0.0, 0.0, 0.0, 0.0, 0.0, 0.0, 0.0, 0.0, 0.0, 0.0, 0.0, 0.0, 0.0, 0.0, 0.0, 0.0, 0.0, 0.0, 0.0, 0.0, 0.0, 0.0, 0.0, 0.0, 0.0, 0.0, 0.0, 0.0, 0.0, 0.0, 0.0, 0.0, 0.0, 0.0, 0.0, 0.0, 0.0, 0.0, 0.0, 0.0, 0.0, 0.0, 0.0, 0.0, 0.0, 0.0, 0.0, 0.0, 0.0, 0.0, 0.0, 0.0, 0.0, 0.0, 0.0, 0.0, 0.0, 0.0, 0.0, 0.0, 0.0, 0.0, 0.0, 0.0, 0.0, 0.0, 0.0, 0.0, 0.0, 0.0, 0.0, 0.0, 0.0, 0.0, 0.0, 0.0, 0.0, 0.0, 0.0, 0.0, 0.0, 0.0, 0.0, 0.0, 0.0, 0.0, 0.0, 0.0, 0.0, 0.0, 0.0, 0.0, 0.0, 0.0, 0.0, 0.0, 0.0, 0.0, 0.0, 0.0, 0.0, 0.0, 0.0, 0.0, 0.0, 0.0, 0.0, 0.0, 0.0, 0.0, 0.0, 0.0, 0.0, 0.0, 0.0, 0.0, 0.0, 0.0, 0.0, 0.0, 0.0, 0.0, 0.0, 0.0, 0.0, 0.0, 0.0, 0.0, 0.0, 0.0, 0.0, 0.0, 0.0, 0.0, 0.0, 0.0, 0.0, 0.0, 0.0, 0.0, 0.0, 0.0, 0.0, 0.0, 0.0, 0.0, 0.0, 0.0, 0.0, 0.0, 0.0, 0.0, 0.0, 0.0, 0.0, 0.0, 0.0, 0.0, 0.0, 0.0, 0.0, 0.0, 0.0, 0.0, 0.0, 0.0, 0.0, 0.0, 0.0, 0.0, 0.0, 0.0, 0.0, 0.0, 0.0, 0.0, 0.0, 0.0, 0.0, 0.0, 0.0, 0.0, 0.0, 0.0, 0.0, 0.0, 0.0, 0.0, 0.0, 0.0, 0.0, 0.0, 0.0, 0.0, 0.0, 0.0, 0.0, 0.0, 0.0, 0.0, 0.0, 0.0, 0.0, 0.0, 0.0, 0.0, 0.0, 0.0, 0.0, 0.0, 0.0, 0.0, 0.0, 0.0, 0.0, 0.0, 0.0, 0.0, 0.0, 0.0, 0.0, 0.0, 0.0, 0.0, 0.0, 0.0, 0.0, 0.0, 0.0, 0.0, 0.0, 0.0, 0.0, 0.0, 0.0, 0.0, 0.0, 0.0, 0.0, 0.0, 0.0, 0.0, 0.0, 0.0, 0.0, 0.0, 0.0, 0.0, 0.0, 0.0, 0.0, 0.0, 0.0, 0.0, 0.0, 0.0, 0.0, 0.0, 0.0, 0.0, 0.0, 0.0, 0.0, 0.0, 0.0, 0.0, 0.0, 0.0, 0.0, 0.0, 0.0, 0.0, 0.0, 0.0, 0.0, 0.0, 0.0, 0.0, 0.0, 0.0, 0.0, 0.0, 0.0, 0.0, 0.0, 0.0, 0.0, 0.0, 0.0, 0.0, 0.0, 0.0, 0.0, 0.0, 0.0, 0.0, 0.0, 0.0, 0.0, 0.0, 0.0, 0.0, 0.0, 0.0, 0.0, 0.0, 0.0, 0.0, 0.0, 0.0, 0.0, 0.0, 0.0, 0.0, 0.0, 0.0, 0.0, 0.0, 0.0, 0.0, 0.0, 0.0, 0.0, 0.0, 0.0, 0.0, 0.0, 0.0, 0.0, 0.0, 0.0, 0.0, 0.0, 0.0, 0.0, 0.0, 0.0, 0.0, 0.0, 0.0, 0.0, 0.0, 0.0, 0.0, 0.0, 0.0, 0.0, 0.0, 0.0, 0.0, 0.0, 0.0, 0.0, 0.0, 0.0, 0.0, 0.0, 0.0, 0.0, 0.0, 0.0, 0.0, 0.0, 0.0, 0.0, 0.0, 0.0, 0.0, 0.0, 0.0, 0.0, 0.0, 0.0, 0.0, 0.0, 0.0, 0.0, 0.0, 0.0, 0.0, 0.0, 0.0, 0.0, 0.0, 0.0, 0.0, 0.0, 0.0, 0.0, 0.0, 0.0, 0.0, 0.0, 0.0, 0.0, 0.0, 0.0, 0.0, 0.0, 0.0, 0.0, 0.0, 0.0, 0.0, 0.0, 0.0, 0.0, 0.0, 0.0, 0.0, 0.0, 0.0, 0.0, 0.0, 0.0, 0.0, 0.0, 0.0, 0.0, 0.0, 0.0, 0.0, 0.0, 0.0, 0.0, 0.0, 0.0, 0.0, 0.0, 0.0, 0.0, 0.0, 0.0, 0.0, 0.0, 0.0, 0.0, 0.0, 0.0, 0.0, 0.0, 0.0, 0.0, 0.0, 0.0, 0.0, 0.0, 0.0, 0.0, 0.0, 0.0, 0.0, 0.0, 0.0, 0.0, 0.0, 0.0, 0.0, 0.0, 0.0, 0.0, 0.0, 0.0, 0.0, 0.0, 0.0, 0.0, 0.0, 0.0, 0.0, 0.0, 0.0, 0.0, 0.0, 0.0, 0.0, 0.0, 0.0, 0.0, 0.0, 0.0, 0.0, 0.0, 0.0, 0.0, 0.0, 0.0, 0.0, 0.0, 0.0, 0.0, 0.0, 0.0, 0.0, 0.0, 0.0, 0.0, 0.0, 0.0, 0.0, 0.0, 0.0, 0.0, 0.0, 0.0, 0.0, 0.0, 0.0, 0.0, 0.0, 0.0, 0.0, 0.0, 0.0, 0.0, 0.0, 0.0, 0.0, 0.0, 0.0, 0.0, 0.0, 0.0, 0.0, 0.0, 0.0, 0.0, 0.0, 0.0, 0.0, 0.0, 0.0, 0.0, 0.0, 0.0, 0.0, 0.0, 0.0, 0.0, 0.0, 0.0, 0.0, 0.0, 0.0, 0.0, 0.0, 0.0, 0.0, 0.0, 0.0, 0.0, 0.0, 0.0, 0.0, 0.0, 0.0, 0.0, 0.0, 0.0, 0.0, 0.0, 0.0, 0.0, 0.0, 0.0, 0.0, 0.0, 0.0, 0.0, 0.0, 0.0, 0.0, 0.0, 0.0, 0.0, 0.0, 0.0, 0.0, 0.0, 0.0, 0.0, 0.0, 0.0, 0.0, 0.0, 0.0, 0.0, 0.0, 0.0, 0.0, 0.0, 0.0, 0.0, 0.0, 0.0, 0.0, 0.0, 0.0, 0.0, 0.0, 0.0, 0.0, 0.0, 0.0, 0.0, 0.0, 0.0, 0.0, 0.0, 0.0, 0.0, 0.0, 0.0, 0.0, 0.0, 0.0, 0.0, 0.0, 0.0, 0.0, 0.0, 0.0, 0.0, 0.0, 0.0, 0.0, 0.0, 0.0, 0.0, 0.0, 0.0, 0.0, 0.0, 0.0, 0.0, 0.0, 0.0, 0.0, 0.0, 0.0, 0.0, 0.0, 0.0, 0.0, 0.0, 0.0, 0.0, 0.0, 0.0, 0.0, 0.0, 0.0, 0.0, 0.0, 0.0, 0.0, 0.0, 0.0, 0.0, 0.0, 0.0, 0.0, 0.0, 0.0, 0.0, 0.0, 0.0, 0.0, 0.0, 0.0, 0.0, 0.0, 0.0, 0.0, 0.0, 0.0, 0.0, 0.0, 0.0, 0.0, 0.0, 0.0, 0.0, 0.0, 0.0, 0.0, 0.0, 0.0, 0.0, 0.0, 0.0, 0.0, 0.0, 0.0, 0.0, 0.0, 0.0, 0.0, 0.0, 0.0, 0.0, 0.0, 0.0, 0.0, 0.0, 0.0, 0.0, 0.0, 0.0, 0.0, 0.0, 0.0, 0.0, 0.0, 0.0, 0.0, 0.0, 0.0, 0.0, 0.0, 0.0, 0.0, 0.0, 0.0, 0.0, 0.0, 0.0, 0.0, 0.0, 0.0, 0.0, 0.0, 0.0, 0.0, 0.0, 0.0, 0.0, 0.0, 0.0, 0.0, 0.0, 0.0, 0.0, 0.0, 0.0, 0.0, 0.0, 0.0, 0.0, 0.0, 0.0, 0.0, 0.0, 0.0, 0.0, 0.0, 0.0, 0.0, 0.0, 0.0, 0.0, 0.0, 0.0, 0.0, 0.0, 0.0, 0.0, 0.0, 0.0, 0.0, 0.0, 0.0, 0.0, 0.0, 0.0, 0.0, 0.0, 0.0, 0.0, 0.0, 0.0, 0.0, 0.0, 0.0, 0.0, 0.0, 0.0, 0.0, 0.0, 0.0, 0.0, 0.0, 0.0, 0.0, 0.0, 0.0, 0.0, 0.0, 0.0, 0.0, 0.0, 0.0, 0.0, 0.0, 0.0, 0.0, 0.0, 0.0, 0.0, 0.0, 0.0, 0.0, 0.0, 0.0, 0.0, 0.0, 0.0, 0.0, 0.0, 0.0, 0.0, 0.0, 0.0, 0.0, 0.0, 0.0, 0.0, 0.0, 0.0, 0.0, 0.0, 0.0, 0.0, 0.0, 0.0, 0.0, 0.0, 0.0, 0.0, 0.0, 0.0, 0.0, 0.0, 0.0, 0.0, 0.0, 0.0, 0.0, 0.0, 0.0, 0.0, 0.0, 0.0, 0.0, 0.0, 0.0, 0.0, 0.0, 0.0, 0.0, 0.0, 0.0, 0.0, 0.0, 0.0, 0.0, 0.0, 0.0, 0.0, 0.0, 0.0, 0.0, 0.0, 0.0, 0.0, 0.0, 0.0, 0.0, 0.0, 0.0, 0.0, 0.0, 0.0, 0.0, 0.0, 0.0, 0.0, 0.0, 0.0, 0.0, 0.0, 0.0, 0.0, 0.0, 0.0, 0.0, 0.0, 0.0, 0.0, 0.0, 0.0, 0.0, 0.0, 0.0, 0.0, 0.0, 0.0, 0.0, 0.0, 0.0, 0.0, 0.0, 0.0, 0.0, 0.0, 0.0, 0.0, 0.0, 0.0, 0.0, 0.0, 0.0, 0.0, 0.0, 0.0, 0.0, 0.0, 0.0, 0.0, 0.0, 0.0, 0.0, 0.0, 0.0, 0.0, 0.0, 0.0, 0.0, 0.0, 0.0, 0.0, 0.0, 0.0, 0.0, 0.0, 0.0, 0.0, 0.0, 0.0, 0.0, 0.0, 0.0, 0.0, 0.0, 0.0, 0.0, 0.0, 0.0, 0.0, 0.0, 0.0, 0.0, 0.0, 0.0, 0.0, 0.0, 0.0, 0.0, 0.0, 0.0, 0.0, 0.0, 0.0, 0.0, 0.0, 0.0, 0.0, 0.0, 0.0, 0.0, 0.0, 0.0, 0.0, 0.0, 0.0, 0.0, 0.0, 0.0, 0.0, 0.0, 0.0, 0.0, 0.0, 0.0, 0.0, 0.0, 0.0, 0.0, 0.0, 0.0, 0.0, 0.0, 0.0, 0.0, 0.0, 0.0, 0.0, 0.0, 0.0, 0.0, 0.0, 0.0, 0.0, 0.0, 0.0, 0.0, 0.0, 0.0, 0.0, 0.0, 0.0, 0.0, 0.0, 0.0, 0.0, 0.0, 0.0, 0.0, 0.0, 0.0, 0.0, 0.0, 0.0, 0.0, 0.0, 0.0, 0.0, 0.0, 0.0, 0.0, 0.0, 0.0, 0.0, 0.0, 0.0, 0.0, 0.0, 0.0, 0.0, 0.0, 0.0, 0.0, 0.0, 0.0, 0.0, 0.0, 0.0, 0.0, 0.0, 0.0, 0.0, 0.0, 0.0, 0.0, 0.0, 0.0, 0.0, 0.0, 0.0, 0.0, 0.0, 0.0, 0.0, 0.0, 0.0, 0.0, 0.0, 0.0, 0.0, 0.0, 0.0, 0.0, 0.0, 0.0, 0.0, 0.0, 0.0, 0.0, 0.0, 0.0, 0.0, 0.0, 0.0, 0.0, 0.0, 0.0, 0.0, 0.0, 0.0, 0.0, 0.0, 0.0, 0.0, 0.0, 0.0, 0.0, 0.0, 0.0, 0.0, 0.0, 0.0, 0.0, 0.0, 0.0, 0.0, 0.0, 0.0, 0.0, 0.0, 0.0, 0.0, 0.0, 0.0, 0.0, 0.0, 0.0, 0.0, 0.0, 0.0, 0.0, 0.0, 0.0, 0.0, 0.0, 0.0, 0.0, 0.0, 0.0, 0.0, 0.0, 0.0, 0.0, 0.0, 0.0, 0.0, 0.0, 0.0, 0.0, 0.0, 0.0, 0.0, 0.0, 0.0, 0.0, 0.0, 0.0, 0.0, 0.0, 0.0, 0.0, 0.0, 0.0, 0.0, 0.0, 0.0, 0.0, 0.0, 0.0, 0.0, 0.0, 0.0, 0.0, 0.0, 0.0, 0.0, 0.0, 0.0, 0.0, 0.0, 0.0, 0.0, 0.0, 0.0, 0.0, 0.0, 0.0, 0.0, 0.0, 0.0, 0.0, 0.0, 0.0, 0.0, 0.0, 0.0, 0.0, 0.0, 0.0, 0.0, 0.0, 0.0, 0.0, 0.0, 0.0, 0.0, 0.0, 0.0, 0.0, 0.0, 0.0, 0.0, 0.0, 0.0, 0.0, 0.0, 0.0, 0.0, 0.0, 0.0, 0.0, 0.0, 0.0, 0.0, 0.0, 0.0, 0.0, 0.0, 0.0, 0.0, 0.0, 0.0, 0.0, 0.0, 0.0, 0.0, 0.0, 0.0, 0.0, 0.0, 0.0, 0.0, 0.0, 0.0, 0.0, 0.0, 0.0, 0.0, 0.0, 0.0, 0.0, 0.0, 0.0, 0.0, 0.0, 0.0, 0.0, 0.0, 0.0, 0.0, 0.0, 0.0, 0.0, 0.0, 0.0, 0.0, 0.0, 0.0, 0.0, 0.0, 0.0, 0.0, 0.0, 0.0, 0.0, 0.0, 0.0, 0.0, 0.0, 0.0, 0.0, 0.0, 0.0, 0.0, 0.0, 0.0, 0.0, 0.0, 0.0, 0.0, 0.0, 0.0, 0.0, 0.0, 0.0, 0.0, 0.0, 0.0, 0.0, 0.0, 0.0, 0.0, 0.0, 0.0, 0.0, 0.0, 0.0, 0.0, 0.0, 0.0, 0.0, 0.0, 0.0, 0.0, 0.0, 0.0, 0.0, 0.0, 0.0, 0.0, 0.0, 0.0, 0.0, 0.0, 0.0, 0.0, 0.0, 0.0, 0.0, 0.0, 0.0, 0.0, 0.0, 0.0, 0.0, 0.0, 0.0, 0.0, 0.0, 0.0, 0.0, 0.0, 0.0, 0.0, 0.0, 0.0, 0.0, 0.0, 0.0, 0.0, 0.0, 0.0, 0.0, 0.0, 0.0, 0.0, 0.0, 0.0, 0.0, 0.0, 0.0, 0.0, 0.0, 0.0, 0.0, 0.0, 0.0, 0.0, 0.0, 0.0, 0.0, 0.0, 0.0, 0.0, 0.0, 0.0, 0.0, 0.0, 0.0, 0.0, 0.0, 0.0, 0.0, 0.0, 0.0, 0.0, 0.0, 0.0, 0.0, 0.0, 0.0, 0.0, 0.0, 0.0, 0.0, 0.0, 0.0, 0.0, 0.0, 0.0, 0.0, 0.0, 0.0, 0.0, 0.0, 0.0, 0.0, 0.0, 0.0, 0.0, 0.0, 0.0, 0.0, 0.0, 0.0, 0.0, 0.0, 0.0, 0.0, 0.0, 0.0, 0.0, 0.0, 0.0, 0.0, 0.0, 0.0, 0.0, 0.0, 0.0, 0.0, 0.0, 0.0, 0.0, 0.0, 0.0, 0.0, 0.0, 0.0, 0.0, 0.0, 0.0, 0.0, 0.0, 0.0, 0.0, 0.0, 0.0, 0.0, 0.0, 0.0, 0.0, 0.0, 0.0, 0.0, 0.0, 0.0, 0.0, 0.0, 0.0, 0.0, 0.0, 0.0, 0.0, 0.0, 0.0, 0.0, 0.0, 0.0, 0.0, 0.0, 0.0, 0.0, 0.0, 0.0, 0.0, 0.0, 0.0, 0.0, 0.0, 0.0, 0.0, 0.0, 0.0, 0.0, 0.0, 0.0, 0.0, 0.0, 0.0, 0.0, 0.0, 0.0, 0.0, 0.0, 0.0, 0.0, 0.0, 0.0, 0.0, 0.0, 0.0, 0.0, 0.0, 0.0, 0.0, 0.0, 0.0, 0.0, 0.0, 0.0, 0.0, 0.0, 0.0, 0.0, 0.0, 0.0, 0.0, 0.0, 0.0, 0.0, 0.0, 0.0, 0.0, 0.0, 0.0, 0.0, 0.0, 0.0, 0.0, 0.0, 0.0, 0.0, 0.0, 0.0, 0.0, 0.0, 0.0, 0.0, 0.0, 0.0, 0.0, 0.0, 0.0, 0.0, 0.0, 0.0, 0.0, 0.0, 0.0, 0.0, 0.0, 0.0, 0.0, 0.0, 0.0, 0.0, 0.0, 0.0, 0.0, 0.0, 0.0, 0.0, 0.0, 0.0, 0.0, 0.0, 0.0, 0.0, 0.0, 0.0, 0.0, 0.0, 0.0, 0.0, 0.0, 0.0, 0.0, 0.0, 0.0, 0.0, 0.0, 0.0, 0.0, 0.0, 0.0, 0.0, 0.0, 0.0, 0.0, 0.0, 0.0, 0.0, 0.0, 0.0, 0.0, 0.0, 0.0, 0.0, 0.0, 0.0, 0.0, 0.0, 0.0, 0.0, 0.0, 0.0, 0.0, 0.0, 0.0, 0.0, 0.0, 0.0, 0.0, 0.0, 0.0, 0.0, 0.0, 0.0, 0.0, 0.0, 0.0, 0.0, 0.0, 0.0, 0.0, 0.0, 0.0, 0.0, 0.0, 0.0, 0.0, 0.0, 0.0, 0.0, 0.0, 0.0, 0.0, 0.0, 0.0, 0.0, 0.0, 0.0, 0.0, 0.0, 0.0, 0.0, 0.0, 0.0, 0.0, 0.0, 0.0, 0.0, 0.0, 0.0, 0.0, 0.0, 0.0, 0.0, 0.0, 0.0, 0.0, 0.0, 0.0, 0.0, 0.0, 0.0, 0.0, 0.0, 0.0, 0.0, 0.0, 0.0, 0.0, 0.0, 0.0, 0.0, 0.0, 0.0, 0.0, 0.0, 0.0, 0.0, 0.0, 0.0, 0.0, 0.0, 0.0, 0.0, 0.0, 0.0, 0.0, 0.0, 0.0, 0.0, 0.0, 0.0, 0.0, 0.0, 0.0, 0.0, 0.0, 0.0, 0.0, 0.0, 0.0, 0.0, 0.0, 0.0, 0.0, 0.0, 0.0, 0.0, 0.0, 0.0, 0.0, 0.0, 0.0, 0.0, 0.0, 0.0, 0.0, 0.0, 0.0, 0.0, 0.0, 0.0, 0.0, 0.0, 0.0, 0.0, 0.0, 0.0, 0.0, 0.0, 0.0, 0.0, 0.0, 0.0, 0.0, 0.0, 0.0, 0.0, 0.0, 0.0, 0.0, 0.0, 0.0, 0.0, 0.0, 0.0, 0.0, 0.0, 0.0, 0.0, 0.0, 0.0, 0.0, 0.0, 0.0, 0.0, 0.0, 0.0, 0.0, 0.0, 0.0, 0.0, 0.0, 0.0, 0.0, 0.0, 0.0, 0.0, 0.0, 0.0, 0.0, 0.0, 0.0, 0.0, 0.0, 0.0, 0.0, 0.0, 0.0, 0.0, 0.0, 0.0, 0.0, 0.0, 0.0, 0.0, 0.0, 0.0, 0.0, 0.0, 0.0, 0.0, 0.0, 0.0, 0.0, 0.0, 0.0, 0.0, 0.0, 0.0, 0.0, 0.0, 0.0, 0.0, 0.0, 0.0, 0.0, 0.0, 0.0, 0.0, 0.0, 0.0, 0.0, 0.0, 0.0, 0.0, 0.0, 0.0, 0.0, 0.0, 0.0, 0.0, 0.0, 0.0, 0.0, 0.0, 0.0, 0.0, 0.0, 0.0, 0.0, 0.0, 0.0, 0.0, 0.0, 0.0, 0.0, 0.0, 0.0, 0.0, 0.0, 0.0, 0.0, 0.0, 0.0, 0.0, 0.0, 0.0, 0.0, 0.0, 0.0, 0.0, 0.0, 0.0, 0.0, 0.0, 0.0, 0.0, 0.0, 0.0, 0.0, 0.0, 0.0, 0.0, 0.0, 0.0, 0.0, 0.0, 0.0, 0.0, 0.0, 0.0, 0.0, 0.0, 0.0, 0.0, 0.0, 0.0, 0.0, 0.0, 0.0, 0.0, 0.0, 0.0, 0.0, 0.0, 0.0, 0.0, 0.0, 0.0, 0.0, 0.0, 0.0, 0.0, 0.0, 0.0, 0.0, 0.0, 0.0, 0.0, 0.0, 0.0, 0.0, 0.0, 0.0, 0.0, 0.0, 0.0, 0.0, 0.0, 0.0, 0.0, 0.0, 0.0, 0.0, 0.0, 0.0, 0.0, 0.0, 0.0, 0.0, 0.0, 0.0, 0.0, 0.0, 0.0, 0.0, 0.0, 0.0, 0.0, 0.0, 0.3, 0.6537, 0.3, 1.0, 0.2, 1.0, 0.2, 0.6537, 0.4, 0.6537, 0.4, 1.0, 0.3, 1.0, 0.3, 0.6537, 0.5, 0.6537, 0.5, 1.0, 0.4, 1.0, 0.4, 0.6537, 0.6, 0.6537, 0.6, 1.0, 0.5, 1.0, 0.5, 0.6537, 0.7, 0.6537, 0.7, 1.0, 0.6, 1.0, 0.6, 0.6537, 0.8, 0.6537, 0.8, 1.0, 0.7, 1.0, 0.7, 0.6537, 0.1, 0.6537, 0.1, 1.0, -7.451e-08, 1.0, -7.451e-08, 0.6537, 0.9, 0.6537, 0.9, 1.0, 0.8, 1.0, 0.8, 0.6537, 1.0, 0.6537, 1.0, 1.0, 0.9, 1.0, 0.9, 0.6537, 0.2, 0.6537, 0.2, 1.0, 0.1, 1.0, 0.1, 0.6537, 0.3911, 0.4442, 0.25, 0.49, 0.25, 0.25, 0.25, 0.49, 0.1089, 0.4442, 0.25, 0.25, 0.1089, 0.4442, 0.02175, 0.3242, 0.25, 0.25, 0.02175, 0.3242, 0.02175, 0.1758, 0.25, 0.25, 0.02175, 0.1758, 0.1089, 0.05584, 0.25, 0.25, 0.1089, 0.05584, 0.25, 0.01, 0.25, 0.25, 0.25, 0.01, 0.3911, 0.05584, 0.25, 0.25, 0.3911, 0.05584, 0.4783, 0.1758, 0.25, 0.25, 0.4783, 0.1758, 0.4783, 0.3242, 0.25, 0.25, 0.4783, 0.3242, 0.3911, 0.4442, 0.25, 0.25, 0.9363, 0.0, 1.0, 0.0, 0.07273, 0.0, 0.07302, 0.0, 1.0, 0.0, 1.0, 0.0, 0.05681, 0.0, 0.07273, 0.0, 1.0, 0.0, 1.0, 0.0, 0.06097, 0.0, 0.05681, 0.0, 1.0, 0.0, 1.0, 0.0, 0.04126, 0.0, 0.06097, 0.0, 1.0, 0.0, 1.0, 0.0, 0.03663, 0.0, 0.04126, 0.0, 1.0, 0.0, 1.0, 0.0, 0.03888, 0.0, 0.03663, 0.0, 3.703e-09, 0.2179, 9.727e-10, 0.7945, 0.03097, 0.9398, 0.1057, 1.0, 0.107, 0.2179, 0.107, 0.2179, 0.107, 1.0, 0.8671, 1.0, 0.8671, 0.2179, 0.08221, 0.0, 0.03873, 0.0, 0.01932, 0.01734, 0.01932, 0.01734, 3.703e-09, 0.2179, 0.107, 0.2179, 0.8671, 1.711e-08, 1.0, 0.2179, 0.9636, 0.02746, 0.9636, 0.02746, 0.9664, 0.0, 0.8657, 0.0, 0.9664, 0.0, 0.9363, 0.0, 0.07302, 0.0, 0.03873, 0.0, 0.8657, 0.0, 0.9664, 0.0, 0.03873, 0.0, 0.08221, 0.0, 0.9363, 0.0, 0.07302, 0.0, 0.07273, 0.0, 1.0, 0.0, 1.0, 0.0, 0.07273, 0.0, 0.05681, 0.0, 1.0, 0.0, 1.0, 0.0, 0.05681, 0.0, 0.06097, 0.0, 1.0, 0.0, 1.0, 0.0, 0.06097, 0.0, 0.04126, 0.0, 1.0, 0.0, 1.0, 0.0, 0.04126, 0.0, 0.03663, 0.0, 1.0, 0.0, 1.0, 0.0, 0.03663, 0.0, 0.03888, 0.0, 1.0, 0.0, 3.703e-09, 0.2179, 0.107, 0.2179, 0.1057, 1.0, 0.03097, 0.9398, 9.727e-10, 0.7945, 0.107, 0.2179, 0.8671, 0.2179, 0.8671, 1.0, 0.107, 1.0, 0.08221, 0.0, 0.01932, 0.01734, 0.03873, 0.0, 0.01932, 0.01734, 0.107, 0.2179, 3.703e-09, 0.2179, 0.8671, 1.711e-08, 0.9636, 0.02746, 1.0, 0.2179, 0.9636, 0.02746, 0.8657, 0.0, 0.9664, 0.0, 0.9664, 0.0, 0.03873, 0.0, 0.07302, 0.0, 0.9363, 0.0, 0.8657, 0.0, 0.08221, 0.0, 0.03873, 0.0, 0.9664, 0.0, 0.1057, 1.0, 0.03097, 0.9398, 0.03097, 0.9398, 0.1057, 1.0, 0.05681, 0.0, 0.06097, 0.0, 0.06097, 0.0, 0.05681, 0.0, 0.03873, 0.0, 0.07302, 0.0, 0.07302, 0.0, 0.03873, 0.0, 1.0, 0.0, 1.0, 0.0, 1.0, 0.0, 1.0, 0.0, 0.03097, 0.9398, 9.727e-10, 0.7945, 9.727e-10, 0.7945, 0.03097, 0.9398, 0.9363, 0.0, 0.9664, 0.0, 0.9664, 0.0, 0.9363, 0.0, 0.03663, 0.0, 0.03888, 0.0, 0.03888, 0.0, 0.03663, 0.0, 1.0, 0.2179, 1.0, 0.7945, 1.0, 0.7945, 1.0, 0.2179, 1.0, 0.0, 1.0, 0.0, 1.0, 0.0, 1.0, 0.0, 0.9664, 0.0, 0.9636, 0.02746, 0.9636, 0.02746, 0.9664, 0.0, 1.0, 0.7945, 0.9615, 0.9398, 0.9615, 0.9398, 1.0, 0.7945, 0.06097, 0.0, 0.04126, 0.0, 0.04126, 0.0, 0.06097, 0.0, 0.01932, 0.01734, 0.03873, 0.0, 0.03873, 0.0, 0.01932, 0.01734, 1.0, 0.0, 1.0, 0.0, 1.0, 0.0, 1.0, 0.0, 0.9615, 0.9398, 0.8671, 1.0, 0.8671, 1.0, 0.9615, 0.9398, 0.9636, 0.02746, 1.0, 0.2179, 1.0, 0.2179, 0.9636, 0.02746, 0.07273, 0.0, 0.05681, 0.0, 0.05681, 0.0, 0.07273, 0.0, 0.07302, 0.0, 0.07273, 0.0, 0.07273, 0.0, 0.07302, 0.0, 1.0, 0.0, 1.0, 0.0, 1.0, 0.0, 1.0, 0.0, 1.0, 0.0, 0.9363, 0.0, 0.9363, 0.0, 1.0, 0.0, 0.04126, 0.0, 0.03663, 0.0, 0.03663, 0.0, 0.04126, 0.0, 9.727e-10, 0.7945, 3.703e-09, 0.2179, 3.703e-09, 0.2179, 9.727e-10, 0.7945, 1.0, 0.0, 1.0, 0.0, 1.0, 0.0, 1.0, 0.0, 0.8671, 1.0, 0.107, 1.0, 0.107, 1.0, 0.8671, 1.0, 3.703e-09, 0.2179, 0.01932, 0.01734, 0.01932, 0.01734, 3.703e-09, 0.2179, 0.8671, 0.2179, 1.0, 0.2179, 1.0, 0.7945, 0.9615, 0.9398, 0.8671, 1.0, 0.8671, 0.2179, 0.8671, 1.0, 0.9615, 0.9398, 1.0, 0.7945, 1.0, 0.2179, 0.3, 0.6537, 0.2, 0.6537, 0.2, 1.0, 0.3, 1.0, 0.4, 0.6537, 0.3, 0.6537, 0.3, 1.0, 0.4, 1.0, 0.5, 0.6537, 0.4, 0.6537, 0.4, 1.0, 0.5, 1.0, 0.6, 0.6537, 0.5, 0.6537, 0.5, 1.0, 0.6, 1.0, 0.7, 0.6537, 0.6, 0.6537, 0.6, 1.0, 0.7, 1.0, 0.8, 0.6537, 0.7, 0.6537, 0.7, 1.0, 0.8, 1.0, 0.1, 0.6537, -7.451e-08, 0.6537, -7.451e-08, 1.0, 0.1, 1.0, 0.9, 0.6537, 0.8, 0.6537, 0.8, 1.0, 0.9, 1.0, 1.0, 0.6537, 0.9, 0.6537, 0.9, 1.0, 1.0, 1.0, 0.2, 0.6537, 0.1, 0.6537, 0.1, 1.0, 0.2, 1.0, 0.3911, 0.4442, 0.25, 0.25, 0.25, 0.49, 0.25, 0.49, 0.25, 0.25, 0.1089, 0.4442, 0.1089, 0.4442, 0.25, 0.25, 0.02175, 0.3242, 0.02175, 0.3242, 0.25, 0.25, 0.02175, 0.1758, 0.02175, 0.1758, 0.25, 0.25, 0.1089, 0.05584, 0.1089, 0.05584, 0.25, 0.25, 0.25, 0.01, 0.25, 0.01, 0.25, 0.25, 0.3911, 0.05584, 0.3911, 0.05584, 0.25, 0.25, 0.4783, 0.1758, 0.4783, 0.1758, 0.25, 0.25, 0.4783, 0.3242, 0.4783, 0.3242, 0.25, 0.25, 0.3911, 0.4442, 0.9363, 0.0, 0.07302, 0.0, 0.07273, 0.0, 1.0, 0.0, 1.0, 0.0, 0.07273, 0.0, 0.05681, 0.0, 1.0, 0.0, 1.0, 0.0, 0.05681, 0.0, 0.06097, 0.0, 1.0, 0.0, 1.0, 0.0, 0.06097, 0.0, 0.04126, 0.0, 1.0, 0.0, 1.0, 0.0, 0.04126, 0.0, 0.03663, 0.0, 1.0, 0.0, 1.0, 0.0, 0.03663, 0.0, 0.03888, 0.0, 1.0, 0.0, 3.703e-09, 0.2179, 0.107, 0.2179, 0.1057, 1.0, 0.03097, 0.9398, 9.727e-10, 0.7945, 0.107, 0.2179, 0.8671, 0.2179, 0.8671, 1.0, 0.107, 1.0, 0.08221, 0.0, 0.01932, 0.01734, 0.03873, 0.0, 0.01932, 0.01734, 0.107, 0.2179, 3.703e-09, 0.2179, 0.8671, 1.711e-08, 0.9636, 0.02746, 1.0, 0.2179, 0.9636, 0.02746, 0.8657, 0.0, 0.9664, 0.0, 0.9664, 0.0, 0.03873, 0.0, 0.07302, 0.0, 0.9363, 0.0, 0.8657, 0.0, 0.08221, 0.0, 0.03873, 0.0, 0.9664, 0.0, 0.9363, 0.0, 1.0, 0.0, 0.07273, 0.0, 0.07302, 0.0, 1.0, 0.0, 1.0, 0.0, 0.05681, 0.0, 0.07273, 0.0, 1.0, 0.0, 1.0, 0.0, 0.06097, 0.0, 0.05681, 0.0, 1.0, 0.0, 1.0, 0.0, 0.04126, 0.0, 0.06097, 0.0, 1.0, 0.0, 1.0, 0.0, 0.03663, 0.0, 0.04126, 0.0, 1.0, 0.0, 1.0, 0.0, 0.03888, 0.0, 0.03663, 0.0, 3.703e-09, 0.2179, 9.727e-10, 0.7945, 0.03097, 0.9398, 0.1057, 1.0, 0.107, 0.2179, 0.107, 0.2179, 0.107, 1.0, 0.8671, 1.0, 0.8671, 0.2179, 0.08221, 0.0, 0.03873, 0.0, 0.01932, 0.01734, 0.01932, 0.01734, 3.703e-09, 0.2179, 0.107, 0.2179, 0.8671, 1.711e-08, 1.0, 0.2179, 0.9636, 0.02746, 0.9636, 0.02746, 0.9664, 0.0, 0.8657, 0.0, 0.9664, 0.0, 0.9363, 0.0, 0.07302, 0.0, 0.03873, 0.0, 0.8657, 0.0, 0.9664, 0.0, 0.03873, 0.0, 0.08221, 0.0, 0.1057, 1.0, 0.1057, 1.0, 0.03097, 0.9398, 0.03097, 0.9398, 0.05681, 0.0, 0.05681, 0.0, 0.06097, 0.0, 0.06097, 0.0, 0.03873, 0.0, 0.03873, 0.0, 0.07302, 0.0, 0.07302, 0.0, 1.0, 0.0, 1.0, 0.0, 1.0, 0.0, 1.0, 0.0, 0.03097, 0.9398, 0.03097, 0.9398, 9.727e-10, 0.7945, 9.727e-10, 0.7945, 0.9363, 0.0, 0.9363, 0.0, 0.9664, 0.0, 0.9664, 0.0, 0.03663, 0.0, 0.03663, 0.0, 0.03888, 0.0, 0.03888, 0.0, 1.0, 0.2179, 1.0, 0.2179, 1.0, 0.7945, 1.0, 0.7945, 1.0, 0.0, 1.0, 0.0, 1.0, 0.0, 1.0, 0.0, 0.9664, 0.0, 0.9664, 0.0, 0.9636, 0.02746, 0.9636, 0.02746, 1.0, 0.7945, 1.0, 0.7945, 0.9615, 0.9398, 0.9615, 0.9398, 0.06097, 0.0, 0.06097, 0.0, 0.04126, 0.0, 0.04126, 0.0, 0.01932, 0.01734, 0.01932, 0.01734, 0.03873, 0.0, 0.03873, 0.0, 1.0, 0.0, 1.0, 0.0, 1.0, 0.0, 1.0, 0.0, 0.9615, 0.9398, 0.9615, 0.9398, 0.8671, 1.0, 0.8671, 1.0, 0.9636, 0.02746, 0.9636, 0.02746, 1.0, 0.2179, 1.0, 0.2179, 0.07273, 0.0, 0.07273, 0.0, 0.05681, 0.0, 0.05681, 0.0, 0.07302, 0.0, 0.07302, 0.0, 0.07273, 0.0, 0.07273, 0.0, 1.0, 0.0, 1.0, 0.0, 1.0, 0.0, 1.0, 0.0, 1.0, 0.0, 1.0, 0.0, 0.9363, 0.0, 0.9363, 0.0, 0.04126, 0.0, 0.04126, 0.0, 0.03663, 0.0, 0.03663, 0.0, 9.727e-10, 0.7945, 9.727e-10, 0.7945, 3.703e-09, 0.2179, 3.703e-09, 0.2179, 1.0, 0.0, 1.0, 0.0, 1.0, 0.0, 1.0, 0.0, 0.8671, 1.0, 0.8671, 1.0, 0.107, 1.0, 0.107, 1.0, 3.703e-09, 0.2179, 3.703e-09, 0.2179, 0.01932, 0.01734, 0.01932, 0.01734, 0.8671, 0.2179, 0.8671, 1.0, 0.9615, 0.9398, 1.0, 0.7945, 1.0, 0.2179, 0.8671, 0.2179, 1.0, 0.2179, 1.0, 0.7945, 0.9615, 0.9398, 0.8671, 1.0])
me_attire_hat_policecap_highpoly.materials.append(None)
me_attire_hat_policecap_highpoly.update()

# ---- objects
ob_attire_hat_policecap_highpoly = bpy.data.objects.new('Attire_Hat_PoliceCap_HIGHPOLY', me_attire_hat_policecap_highpoly)

# ---- transforms, parenting, visibility, modifiers, constraints
ob_attire_hat_policecap_highpoly.location = (0.0, 0.0, 0.0)
_m = ob_attire_hat_policecap_highpoly.modifiers.new('Bevel', 'BEVEL')
_m.width = 0.001
_m.width_pct = 0.001
_m.limit_method = 'WEIGHT'
_m.offset_type = 'WIDTH'
_m = ob_attire_hat_policecap_highpoly.modifiers.new('Subdivision', 'SUBSURF')
_m.levels = 3
_m.render_levels = 3

# ---- collection membership
scene.collection.objects.link(ob_attire_hat_policecap_highpoly)

# ---- scene / render settings (as saved in the file)
scene.frame_start = 1; scene.frame_end = 250; scene.frame_set(1)
scene.render.engine = 'BLENDER_EEVEE_NEXT'
scene.eevee.ray_tracing_options.trace_max_roughness = 0.0
bpy.context.view_layer.update()

# ---- added for rendering (the .blend has no active camera and no usable light): camera, sun
cam_auto = bpy.data.cameras.new('AutoCamera')
cam_auto.lens = 50.0
cam_auto.sensor_width = 36.0
cam_auto.clip_end = 1000.0
ob_auto_camera = bpy.data.objects.new('AutoCamera', cam_auto)
scene.collection.objects.link(ob_auto_camera)
ob_auto_camera.location = (0.338323, -0.405495, 0.340451)
ob_auto_camera.rotation_euler = (1.09748, -7.21219e-08, 0.694738)
scene.camera = ob_auto_camera
light_auto_sun = bpy.data.lights.new('AutoSun', 'SUN')
light_auto_sun.energy = 3.0
light_auto_sun.angle = 0.0523599
ob_auto_sun = bpy.data.objects.new('AutoSun', light_auto_sun)
scene.collection.objects.link(ob_auto_sun)
ob_auto_sun.rotation_euler = (0.872665, 0.174533, 0.523599)
bpy.context.view_layer.update()

